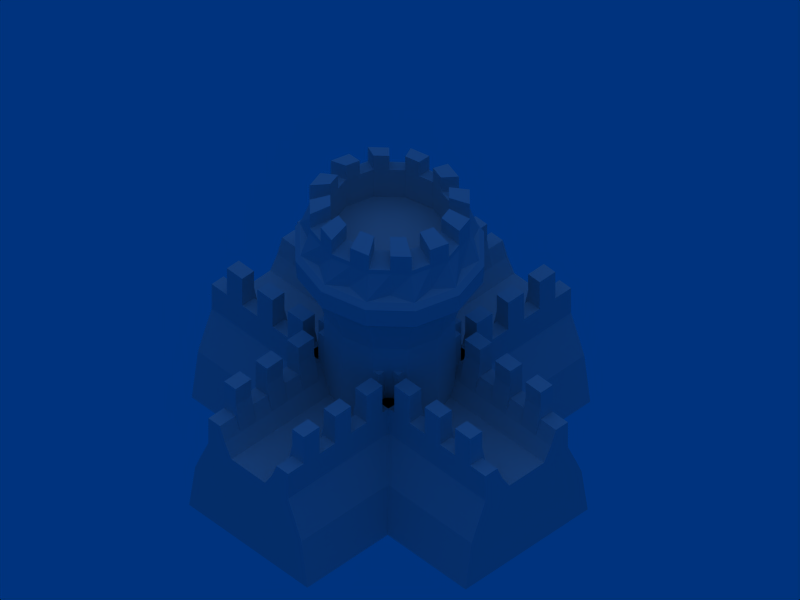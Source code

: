 # Source: castle-tower-wall-5-neutral-fortress.blend  (saved by Blender 2.44.0; exported with 4.5.12 LTS)
import bpy
from mathutils import Matrix  # noqa: F401  (used for matrix-valued properties, if any)

bpy.ops.wm.read_factory_settings(use_empty=True)
scene = bpy.context.scene
scene.name = 'Scene'

# ---- collections
col_collection_1 = bpy.data.collections.new('Collection 1'); scene.collection.children.link(col_collection_1)

# ---- materials (node trees are filled in below, after node groups)
mat_null = bpy.data.materials.new('(null)')
mat_null.alpha_threshold = 0.0
mat_null.roughness = 0.5
mat_null.line_color = (0.0, 0.0, 0.0, 1.0)

# ---- material node trees

# ---- world
world_world = bpy.data.worlds.new('World'); scene.world = world_world
world_world.color = (0.0, 0.2006, 0.4935)
world_world.use_sun_shadow = False
world_world.sun_shadow_jitter_overblur = 0.0
world_world.cycles.sampling_method = 'MANUAL'
world_world.cycles.sample_map_resolution = 256

# ---- cameras
cam_camera = bpy.data.cameras.new('Camera')
cam_camera.type = 'ORTHO'
cam_camera.passepartout_alpha = 0.2
cam_camera.clip_end = 100.0
cam_camera.lens = 35.0
cam_camera.ortho_scale = 7.314
cam_camera.show_passepartout = False
cam_camera.show_safe_areas = True
cam_camera.dof.focus_distance = 0.0
cam_camera.dof.aperture_fstop = 128.0

# ---- lights
light_lamp = bpy.data.lights.new('Lamp', 'SUN')
light_lamp.color = (0.3244, 0.324, 0.342)
light_lamp.transmission_factor = 0.0
light_lamp.angle = 1.571
light_lamp.energy = 1.0
light_lamp.shadow_buffer_clip_start = 0.5
light_lamp.shadow_soft_size = 1.0
light_lamp.shadow_cascade_max_distance = 1000.0
light_lamp.cycles.use_multiple_importance_sampling = False

# ---- meshes
me_plane_005 = bpy.data.meshes.new('Plane.005')
me_plane_005.from_pydata([(1.0, -0.4763, 1.377), (1.0, -0.7057, 5.96e-08), (1.8, -0.7057, 0.0), (1.0, -0.5735, 0.6886), (1.0, -0.0001761, 1.192e-07), (1.4, -0.4763, 1.377), (1.8, -0.0001761, 0.0), (1.8, -0.5735, 0.6886), (1.4, -0.7057, 5.96e-08), (1.0, -0.0001761, 0.6886), (1.8, -0.0001761, 0.6886), (1.4, -0.0001761, 5.96e-08), (1.4, -0.5735, 0.6886), (1.0, -0.3391, 1.377), (1.0, -0.4763, 0.9398), (1.0, -0.6344, 0.5221), (1.0, -0.3391, 1.192e-07), (1.2, -0.4763, 1.377), (1.6, -0.4763, 1.377), (1.8, -0.3391, 0.0), (1.8, -0.6344, 0.5221), (1.8, -0.4763, 0.9398), (1.2, -0.7057, 5.96e-08), (1.6, -0.7057, 0.0), (1.0, -0.0001395, 0.9384), (1.0, -0.0001761, 0.3443), (1.0, -0.3391, 0.6886), (1.4, -0.3391, 1.377), (1.8, -0.0001761, 0.3443), (1.801, 8.673e-09, 0.9371), (1.8, -0.3391, 0.6886), (1.2, -0.0001761, 5.96e-08), (1.6, -0.0001761, 0.0), (1.4, -0.3391, 5.96e-08), (1.4, -0.4763, 0.9398), (1.2, -0.5735, 0.6886), (1.4, -0.6344, 0.5221), (1.6, -0.5735, 0.6886), (1.0, -0.2819, 1.087), (1.0, -0.3391, 0.3443), (1.6, -0.3391, 1.377), (1.2, -0.3391, 1.377), (1.8, -0.3391, 0.3443), (1.8, -0.2819, 1.087), (1.2, -0.3391, 5.96e-08), (1.6, -0.3391, 0.0), (1.2, -0.4763, 0.9398), (1.2, -0.6344, 0.5221), (1.6, -0.4763, 0.9398), (1.6, -0.6344, 0.5221), (1.2, -0.2819, 1.087), (1.6, -0.2819, 1.087), (1.4, -0.2819, 1.087), (1.2, -0.3391, 1.244), (1.4, -0.3391, 1.244), (1.2, -0.4763, 1.244), (1.4, -0.4763, 1.244), (1.6, -0.3391, 1.247), (1.6, -0.4763, 1.247), (1.8, -0.3391, 1.247), (1.8, -0.4763, 1.247), (1.2, -0.3391, 1.577), (1.6, -0.3391, 1.577), (1.4, -0.3391, 1.577), (1.6, -0.4763, 1.577), (1.2, -0.4763, 1.577), (1.0, -0.3391, 1.577), (1.4, -0.4763, 1.577), (1.0, -0.4763, 1.577), (1.4, -0.0001395, 0.9384), (1.6, -0.0001395, 0.9384), (1.2, -0.0001395, 0.9384), (1.0, -0.1991, 0.9384), (1.801, -0.2009, 0.9377), (1.3, -0.2819, 1.087), (1.5, -0.2819, 1.087), (1.7, -0.2819, 1.087), (1.1, -0.2819, 1.087), (1.5, -0.0001395, 0.9384), (1.3, -0.0001395, 0.9384), (1.701, 8.673e-09, 0.9377), (1.1, -0.0001395, 0.9384), (1.2, -0.1991, 0.9384), (1.4, -0.1991, 0.9384), (1.6, -0.1991, 0.9384), (1.7, -0.2, 0.938), (1.5, -0.1991, 0.9384), (1.3, -0.1991, 0.9384), (1.1, -0.1991, 0.9384), (1.0, 0.4763, 1.377), (1.0, 0.7057, 5.96e-08), (1.8, 0.7057, 0.0), (1.0, 0.5735, 0.6886), (1.4, 0.4763, 1.377), (1.8, 0.5735, 0.6886), (1.4, 0.7057, 5.96e-08), (1.4, 0.5735, 0.6886), (1.0, 0.3391, 1.377), (1.0, 0.4763, 0.9398), (1.0, 0.6344, 0.5221), (1.0, 0.3391, 1.192e-07), (1.2, 0.4763, 1.377), (1.6, 0.4763, 1.377), (1.8, 0.3391, 0.0), (1.8, 0.6344, 0.5221), (1.8, 0.4763, 0.9398), (1.2, 0.7057, 5.96e-08), (1.6, 0.7057, 0.0), (1.0, 0.3391, 0.6886), (1.4, 0.3391, 1.377), (1.8, 0.3391, 0.6886), (1.4, 0.3391, 5.96e-08), (1.4, 0.4763, 0.9398), (1.2, 0.5735, 0.6886), (1.4, 0.6344, 0.5221), (1.6, 0.5735, 0.6886), (1.0, 0.2819, 1.087), (1.0, 0.3391, 0.3443), (1.6, 0.3391, 1.377), (1.2, 0.3391, 1.377), (1.8, 0.3391, 0.3443), (1.8, 0.2819, 1.087), (1.2, 0.3391, 5.96e-08), (1.6, 0.3391, 0.0), (1.2, 0.4763, 0.9398), (1.2, 0.6344, 0.5221), (1.6, 0.4763, 0.9398), (1.6, 0.6344, 0.5221), (1.2, 0.2819, 1.087), (1.6, 0.2819, 1.087), (1.4, 0.2819, 1.087), (1.2, 0.3391, 1.244), (1.4, 0.3391, 1.244), (1.2, 0.4763, 1.244), (1.4, 0.4763, 1.244), (1.6, 0.3391, 1.247), (1.6, 0.4763, 1.247), (1.8, 0.3391, 1.247), (1.8, 0.4763, 1.247), (1.2, 0.3391, 1.577), (1.6, 0.3391, 1.577), (1.4, 0.3391, 1.577), (1.6, 0.4763, 1.577), (1.2, 0.4763, 1.577), (1.0, 0.3391, 1.577), (1.4, 0.4763, 1.577), (1.0, 0.4763, 1.577), (1.0, 0.1991, 0.9384), (1.801, 0.2009, 0.9377), (1.3, 0.2819, 1.087), (1.5, 0.2819, 1.087), (1.7, 0.2819, 1.087), (1.1, 0.2819, 1.087), (1.2, 0.1991, 0.9384), (1.4, 0.1991, 0.9384), (1.6, 0.1991, 0.9384), (1.7, 0.2, 0.938), (1.5, 0.1991, 0.9384), (1.3, 0.1991, 0.9384), (1.1, 0.1991, 0.9384)], [], [(0, 14, 38, 13), (26, 38, 14, 3), (25, 9, 26, 39), (4, 25, 39, 16), (39, 26, 3, 15), (16, 39, 15, 1), (28, 6, 19, 42), (10, 28, 42, 30), (42, 19, 2, 20), (30, 42, 20, 7), (43, 30, 7, 21), (31, 4, 16, 44), (11, 31, 44, 33), (44, 16, 1, 22), (33, 44, 22, 8), (32, 11, 33, 45), (6, 32, 45, 19), (45, 33, 8, 23), (19, 45, 23, 2), (14, 0, 17, 46), (3, 14, 46, 35), (35, 46, 34, 12), (15, 3, 35, 47), (1, 15, 47, 22), (47, 35, 12, 36), (22, 47, 36, 8), (34, 5, 18, 48), (12, 34, 48, 37), (37, 48, 21, 7), (36, 12, 37, 49), (8, 36, 49, 23), (49, 37, 7, 20), (23, 49, 20, 2), (52, 27, 54), (41, 50, 53), (46, 17, 55), (17, 41, 53, 55), (5, 34, 56), (27, 5, 56, 54), (53, 54, 56, 55), (46, 55, 56, 34), (40, 51, 57), (48, 18, 58), (18, 40, 57, 58), (57, 59, 60, 58), (59, 43, 21, 60), (48, 58, 60, 21), (41, 17, 65, 61), (13, 41, 61, 66), (40, 18, 64, 62), (27, 40, 62, 63), (5, 27, 63, 67), (18, 5, 67, 64), (17, 0, 68, 65), (0, 13, 66, 68), (63, 62, 64, 67), (66, 61, 65, 68), (72, 26, 9), (24, 72, 9), (72, 38, 26), (73, 10, 30), (43, 73, 30), (73, 29, 10), (77, 41, 13), (38, 77, 13), (77, 50, 41), (75, 40, 27), (52, 75, 27), (75, 51, 40), (74, 54, 53), (50, 74, 53), (74, 52, 54), (76, 59, 57), (51, 76, 57), (76, 43, 59), (80, 29, 73, 85), (70, 80, 85, 84), (85, 73, 43, 76), (84, 85, 76, 51), (78, 70, 84, 86), (69, 78, 86, 83), (86, 84, 51, 75), (83, 86, 75, 52), (79, 69, 83, 87), (71, 79, 87, 82), (87, 83, 52, 74), (82, 87, 74, 50), (81, 71, 82, 88), (24, 81, 88, 72), (88, 82, 50, 77), (72, 88, 77, 38), (89, 98, 116, 97), (108, 116, 98, 92), (25, 9, 108, 117), (4, 25, 117, 100), (117, 108, 92, 99), (100, 117, 99, 90), (28, 6, 103, 120), (10, 28, 120, 110), (120, 103, 91, 104), (110, 120, 104, 94), (121, 110, 94, 105), (31, 4, 100, 122), (11, 31, 122, 111), (122, 100, 90, 106), (111, 122, 106, 95), (32, 11, 111, 123), (6, 32, 123, 103), (123, 111, 95, 107), (103, 123, 107, 91), (98, 89, 101, 124), (92, 98, 124, 113), (113, 124, 112, 96), (99, 92, 113, 125), (90, 99, 125, 106), (125, 113, 96, 114), (106, 125, 114, 95), (112, 93, 102, 126), (96, 112, 126, 115), (115, 126, 105, 94), (114, 96, 115, 127), (95, 114, 127, 107), (127, 115, 94, 104), (107, 127, 104, 91), (130, 109, 132), (119, 128, 131), (124, 101, 133), (101, 119, 131, 133), (93, 112, 134), (109, 93, 134, 132), (131, 132, 134, 133), (124, 133, 134, 112), (118, 129, 135), (126, 102, 136), (102, 118, 135, 136), (135, 137, 138, 136), (137, 121, 105, 138), (126, 136, 138, 105), (119, 101, 143, 139), (97, 119, 139, 144), (118, 102, 142, 140), (109, 118, 140, 141), (93, 109, 141, 145), (102, 93, 145, 142), (101, 89, 146, 143), (89, 97, 144, 146), (141, 140, 142, 145), (144, 139, 143, 146), (147, 108, 9), (24, 147, 9), (147, 116, 108), (148, 10, 110), (121, 148, 110), (148, 29, 10), (152, 119, 97), (116, 152, 97), (152, 128, 119), (150, 118, 109), (130, 150, 109), (150, 129, 118), (149, 132, 131), (128, 149, 131), (149, 130, 132), (151, 137, 135), (129, 151, 135), (151, 121, 137), (80, 29, 148, 156), (70, 80, 156, 155), (156, 148, 121, 151), (155, 156, 151, 129), (78, 70, 155, 157), (69, 78, 157, 154), (157, 155, 129, 150), (154, 157, 150, 130), (79, 69, 154, 158), (71, 79, 158, 153), (158, 154, 130, 149), (153, 158, 149, 128), (81, 71, 153, 159), (24, 81, 159, 147), (159, 153, 128, 152), (147, 159, 152, 116)])
me_plane_005.use_remesh_preserve_volume = False
me_plane_005.use_remesh_preserve_attributes = False
me_plane_005.use_mirror_vertex_groups = False
me_plane_005.update()
me_plane_004 = bpy.data.meshes.new('Plane.004')
me_plane_004.from_pydata([(1.0, -0.4763, 1.377), (1.0, -0.7057, 5.96e-08), (1.8, -0.7057, 0.0), (1.0, -0.5735, 0.6886), (1.0, -0.000176, 1.192e-07), (1.4, -0.4763, 1.377), (1.8, -0.000176, 0.0), (1.8, -0.5735, 0.6886), (1.4, -0.7057, 5.96e-08), (1.0, -0.0001761, 0.6886), (1.8, -0.0001761, 0.6886), (1.4, -0.000176, 5.96e-08), (1.4, -0.5735, 0.6886), (1.0, -0.3391, 1.377), (1.0, -0.4763, 0.9398), (1.0, -0.6344, 0.5221), (1.0, -0.3391, 1.192e-07), (1.2, -0.4763, 1.377), (1.6, -0.4763, 1.377), (1.8, -0.3391, 0.0), (1.8, -0.6344, 0.5221), (1.8, -0.4763, 0.9398), (1.2, -0.7057, 5.96e-08), (1.6, -0.7057, 0.0), (1.0, -0.0001394, 0.9384), (1.0, -0.000176, 0.3443), (1.0, -0.3391, 0.6886), (1.4, -0.3391, 1.377), (1.8, -0.000176, 0.3443), (1.801, 6.358e-08, 0.9371), (1.8, -0.3391, 0.6886), (1.2, -0.000176, 5.96e-08), (1.6, -0.000176, 0.0), (1.4, -0.3391, 5.96e-08), (1.4, -0.4763, 0.9398), (1.2, -0.5735, 0.6886), (1.4, -0.6344, 0.5221), (1.6, -0.5735, 0.6886), (1.0, -0.2819, 1.087), (1.0, -0.3391, 0.3443), (1.6, -0.3391, 1.377), (1.2, -0.3391, 1.377), (1.8, -0.3391, 0.3443), (1.8, -0.2819, 1.087), (1.2, -0.3391, 5.96e-08), (1.6, -0.3391, 0.0), (1.2, -0.4763, 0.9398), (1.2, -0.6344, 0.5221), (1.6, -0.4763, 0.9398), (1.6, -0.6344, 0.5221), (1.2, -0.2819, 1.087), (1.6, -0.2819, 1.087), (1.4, -0.2819, 1.087), (1.2, -0.3391, 1.244), (1.4, -0.3391, 1.244), (1.2, -0.4763, 1.244), (1.4, -0.4763, 1.244), (1.6, -0.3391, 1.247), (1.6, -0.4763, 1.247), (1.8, -0.3391, 1.247), (1.8, -0.4763, 1.247), (1.2, -0.3391, 1.577), (1.6, -0.3391, 1.577), (1.4, -0.3391, 1.577), (1.6, -0.4763, 1.577), (1.2, -0.4763, 1.577), (1.0, -0.3391, 1.577), (1.4, -0.4763, 1.577), (1.0, -0.4763, 1.577), (1.4, -0.0001394, 0.9384), (1.6, -0.0001394, 0.9384), (1.2, -0.0001394, 0.9384), (1.0, -0.1991, 0.9384), (1.801, -0.2009, 0.9377), (1.3, -0.2819, 1.087), (1.5, -0.2819, 1.087), (1.7, -0.2819, 1.087), (1.1, -0.2819, 1.087), (1.5, -0.0001394, 0.9384), (1.3, -0.0001394, 0.9384), (1.701, 6.358e-08, 0.9377), (1.1, -0.0001394, 0.9384), (1.2, -0.1991, 0.9384), (1.4, -0.1991, 0.9384), (1.6, -0.1991, 0.9384), (1.7, -0.2, 0.938), (1.5, -0.1991, 0.9384), (1.3, -0.1991, 0.9384), (1.1, -0.1991, 0.9384), (1.0, 0.4763, 1.377), (1.0, 0.7057, 5.96e-08), (1.8, 0.7057, 0.0), (1.0, 0.5735, 0.6886), (1.4, 0.4763, 1.377), (1.8, 0.5735, 0.6886), (1.4, 0.7057, 5.96e-08), (1.4, 0.5735, 0.6886), (1.0, 0.3391, 1.377), (1.0, 0.4763, 0.9398), (1.0, 0.6344, 0.5221), (1.0, 0.3391, 1.192e-07), (1.2, 0.4763, 1.377), (1.6, 0.4763, 1.377), (1.8, 0.3391, 0.0), (1.8, 0.6344, 0.5221), (1.8, 0.4763, 0.9398), (1.2, 0.7057, 5.96e-08), (1.6, 0.7057, 0.0), (1.0, 0.3391, 0.6886), (1.4, 0.3391, 1.377), (1.8, 0.3391, 0.6886), (1.4, 0.3391, 5.96e-08), (1.4, 0.4763, 0.9398), (1.2, 0.5735, 0.6886), (1.4, 0.6344, 0.5221), (1.6, 0.5735, 0.6886), (1.0, 0.2819, 1.087), (1.0, 0.3391, 0.3443), (1.6, 0.3391, 1.377), (1.2, 0.3391, 1.377), (1.8, 0.3391, 0.3443), (1.8, 0.2819, 1.087), (1.2, 0.3391, 5.96e-08), (1.6, 0.3391, 0.0), (1.2, 0.4763, 0.9398), (1.2, 0.6344, 0.5221), (1.6, 0.4763, 0.9398), (1.6, 0.6344, 0.5221), (1.2, 0.2819, 1.087), (1.6, 0.2819, 1.087), (1.4, 0.2819, 1.087), (1.2, 0.3391, 1.244), (1.4, 0.3391, 1.244), (1.2, 0.4763, 1.244), (1.4, 0.4763, 1.244), (1.6, 0.3391, 1.247), (1.6, 0.4763, 1.247), (1.8, 0.3391, 1.247), (1.8, 0.4763, 1.247), (1.2, 0.3391, 1.577), (1.6, 0.3391, 1.577), (1.4, 0.3391, 1.577), (1.6, 0.4763, 1.577), (1.2, 0.4763, 1.577), (1.0, 0.3391, 1.577), (1.4, 0.4763, 1.577), (1.0, 0.4763, 1.577), (1.0, 0.1991, 0.9384), (1.801, 0.2009, 0.9377), (1.3, 0.2819, 1.087), (1.5, 0.2819, 1.087), (1.7, 0.2819, 1.087), (1.1, 0.2819, 1.087), (1.2, 0.1991, 0.9384), (1.4, 0.1991, 0.9384), (1.6, 0.1991, 0.9384), (1.7, 0.2, 0.938), (1.5, 0.1991, 0.9384), (1.3, 0.1991, 0.9384), (1.1, 0.1991, 0.9384)], [], [(0, 14, 38, 13), (26, 38, 14, 3), (25, 9, 26, 39), (4, 25, 39, 16), (39, 26, 3, 15), (16, 39, 15, 1), (28, 6, 19, 42), (10, 28, 42, 30), (42, 19, 2, 20), (30, 42, 20, 7), (43, 30, 7, 21), (31, 4, 16, 44), (11, 31, 44, 33), (44, 16, 1, 22), (33, 44, 22, 8), (32, 11, 33, 45), (6, 32, 45, 19), (45, 33, 8, 23), (19, 45, 23, 2), (14, 0, 17, 46), (3, 14, 46, 35), (35, 46, 34, 12), (15, 3, 35, 47), (1, 15, 47, 22), (47, 35, 12, 36), (22, 47, 36, 8), (34, 5, 18, 48), (12, 34, 48, 37), (37, 48, 21, 7), (36, 12, 37, 49), (8, 36, 49, 23), (49, 37, 7, 20), (23, 49, 20, 2), (52, 27, 54), (41, 50, 53), (46, 17, 55), (17, 41, 53, 55), (5, 34, 56), (27, 5, 56, 54), (53, 54, 56, 55), (46, 55, 56, 34), (40, 51, 57), (48, 18, 58), (18, 40, 57, 58), (57, 59, 60, 58), (59, 43, 21, 60), (48, 58, 60, 21), (41, 17, 65, 61), (13, 41, 61, 66), (40, 18, 64, 62), (27, 40, 62, 63), (5, 27, 63, 67), (18, 5, 67, 64), (17, 0, 68, 65), (0, 13, 66, 68), (63, 62, 64, 67), (66, 61, 65, 68), (72, 26, 9), (24, 72, 9), (72, 38, 26), (73, 10, 30), (43, 73, 30), (73, 29, 10), (77, 41, 13), (38, 77, 13), (77, 50, 41), (75, 40, 27), (52, 75, 27), (75, 51, 40), (74, 54, 53), (50, 74, 53), (74, 52, 54), (76, 59, 57), (51, 76, 57), (76, 43, 59), (80, 29, 73, 85), (70, 80, 85, 84), (85, 73, 43, 76), (84, 85, 76, 51), (78, 70, 84, 86), (69, 78, 86, 83), (86, 84, 51, 75), (83, 86, 75, 52), (79, 69, 83, 87), (71, 79, 87, 82), (87, 83, 52, 74), (82, 87, 74, 50), (81, 71, 82, 88), (24, 81, 88, 72), (88, 82, 50, 77), (72, 88, 77, 38), (89, 98, 116, 97), (108, 116, 98, 92), (25, 9, 108, 117), (4, 25, 117, 100), (117, 108, 92, 99), (100, 117, 99, 90), (28, 6, 103, 120), (10, 28, 120, 110), (120, 103, 91, 104), (110, 120, 104, 94), (121, 110, 94, 105), (31, 4, 100, 122), (11, 31, 122, 111), (122, 100, 90, 106), (111, 122, 106, 95), (32, 11, 111, 123), (6, 32, 123, 103), (123, 111, 95, 107), (103, 123, 107, 91), (98, 89, 101, 124), (92, 98, 124, 113), (113, 124, 112, 96), (99, 92, 113, 125), (90, 99, 125, 106), (125, 113, 96, 114), (106, 125, 114, 95), (112, 93, 102, 126), (96, 112, 126, 115), (115, 126, 105, 94), (114, 96, 115, 127), (95, 114, 127, 107), (127, 115, 94, 104), (107, 127, 104, 91), (130, 109, 132), (119, 128, 131), (124, 101, 133), (101, 119, 131, 133), (93, 112, 134), (109, 93, 134, 132), (131, 132, 134, 133), (124, 133, 134, 112), (118, 129, 135), (126, 102, 136), (102, 118, 135, 136), (135, 137, 138, 136), (137, 121, 105, 138), (126, 136, 138, 105), (119, 101, 143, 139), (97, 119, 139, 144), (118, 102, 142, 140), (109, 118, 140, 141), (93, 109, 141, 145), (102, 93, 145, 142), (101, 89, 146, 143), (89, 97, 144, 146), (141, 140, 142, 145), (144, 139, 143, 146), (147, 108, 9), (24, 147, 9), (147, 116, 108), (148, 10, 110), (121, 148, 110), (148, 29, 10), (152, 119, 97), (116, 152, 97), (152, 128, 119), (150, 118, 109), (130, 150, 109), (150, 129, 118), (149, 132, 131), (128, 149, 131), (149, 130, 132), (151, 137, 135), (129, 151, 135), (151, 121, 137), (80, 29, 148, 156), (70, 80, 156, 155), (156, 148, 121, 151), (155, 156, 151, 129), (78, 70, 155, 157), (69, 78, 157, 154), (157, 155, 129, 150), (154, 157, 150, 130), (79, 69, 154, 158), (71, 79, 158, 153), (158, 154, 130, 149), (153, 158, 149, 128), (81, 71, 153, 159), (24, 81, 159, 147), (159, 153, 128, 152), (147, 159, 152, 116)])
me_plane_004.use_remesh_preserve_volume = False
me_plane_004.use_remesh_preserve_attributes = False
me_plane_004.use_mirror_vertex_groups = False
me_plane_004.update()
me_plane_003 = bpy.data.meshes.new('Plane.003')
me_plane_003.from_pydata([(1.0, -0.4763, 1.377), (1.0, -0.7057, 5.96e-08), (1.8, -0.7057, 0.0), (1.0, -0.5735, 0.6886), (1.0, -0.0001761, 1.192e-07), (1.4, -0.4763, 1.377), (1.8, -0.0001761, 0.0), (1.8, -0.5735, 0.6886), (1.4, -0.7057, 5.96e-08), (1.0, -0.0001761, 0.6886), (1.8, -0.0001761, 0.6886), (1.4, -0.0001761, 5.96e-08), (1.4, -0.5735, 0.6886), (1.0, -0.3391, 1.377), (1.0, -0.4763, 0.9398), (1.0, -0.6344, 0.5221), (1.0, -0.3391, 1.192e-07), (1.2, -0.4763, 1.377), (1.6, -0.4763, 1.377), (1.8, -0.3391, 0.0), (1.8, -0.6344, 0.5221), (1.8, -0.4763, 0.9398), (1.2, -0.7057, 5.96e-08), (1.6, -0.7057, 0.0), (1.0, -0.0001395, 0.9384), (1.0, -0.0001761, 0.3443), (1.0, -0.3391, 0.6886), (1.4, -0.3391, 1.377), (1.8, -0.0001761, 0.3443), (1.801, 3.179e-08, 0.9371), (1.8, -0.3391, 0.6886), (1.2, -0.0001761, 5.96e-08), (1.6, -0.0001761, 0.0), (1.4, -0.3391, 5.96e-08), (1.4, -0.4763, 0.9398), (1.2, -0.5735, 0.6886), (1.4, -0.6344, 0.5221), (1.6, -0.5735, 0.6886), (1.0, -0.2819, 1.087), (1.0, -0.3391, 0.3443), (1.6, -0.3391, 1.377), (1.2, -0.3391, 1.377), (1.8, -0.3391, 0.3443), (1.8, -0.2819, 1.087), (1.2, -0.3391, 5.96e-08), (1.6, -0.3391, 0.0), (1.2, -0.4763, 0.9398), (1.2, -0.6344, 0.5221), (1.6, -0.4763, 0.9398), (1.6, -0.6344, 0.5221), (1.2, -0.2819, 1.087), (1.6, -0.2819, 1.087), (1.4, -0.2819, 1.087), (1.2, -0.3391, 1.244), (1.4, -0.3391, 1.244), (1.2, -0.4763, 1.244), (1.4, -0.4763, 1.244), (1.6, -0.3391, 1.247), (1.6, -0.4763, 1.247), (1.8, -0.3391, 1.247), (1.8, -0.4763, 1.247), (1.2, -0.3391, 1.577), (1.6, -0.3391, 1.577), (1.4, -0.3391, 1.577), (1.6, -0.4763, 1.577), (1.2, -0.4763, 1.577), (1.0, -0.3391, 1.577), (1.4, -0.4763, 1.577), (1.0, -0.4763, 1.577), (1.4, -0.0001395, 0.9384), (1.6, -0.0001395, 0.9384), (1.2, -0.0001395, 0.9384), (1.0, -0.1991, 0.9384), (1.801, -0.2009, 0.9377), (1.3, -0.2819, 1.087), (1.5, -0.2819, 1.087), (1.7, -0.2819, 1.087), (1.1, -0.2819, 1.087), (1.5, -0.0001395, 0.9384), (1.3, -0.0001395, 0.9384), (1.701, 3.179e-08, 0.9377), (1.1, -0.0001395, 0.9384), (1.2, -0.1991, 0.9384), (1.4, -0.1991, 0.9384), (1.6, -0.1991, 0.9384), (1.7, -0.2, 0.938), (1.5, -0.1991, 0.9384), (1.3, -0.1991, 0.9384), (1.1, -0.1991, 0.9384), (1.0, 0.4763, 1.377), (1.0, 0.7057, 5.96e-08), (1.8, 0.7057, 0.0), (1.0, 0.5735, 0.6886), (1.4, 0.4763, 1.377), (1.8, 0.5735, 0.6886), (1.4, 0.7057, 5.96e-08), (1.4, 0.5735, 0.6886), (1.0, 0.3391, 1.377), (1.0, 0.4763, 0.9398), (1.0, 0.6344, 0.5221), (1.0, 0.3391, 1.192e-07), (1.2, 0.4763, 1.377), (1.6, 0.4763, 1.377), (1.8, 0.3391, 0.0), (1.8, 0.6344, 0.5221), (1.8, 0.4763, 0.9398), (1.2, 0.7057, 5.96e-08), (1.6, 0.7057, 0.0), (1.0, 0.3391, 0.6886), (1.4, 0.3391, 1.377), (1.8, 0.3391, 0.6886), (1.4, 0.3391, 5.96e-08), (1.4, 0.4763, 0.9398), (1.2, 0.5735, 0.6886), (1.4, 0.6344, 0.5221), (1.6, 0.5735, 0.6886), (1.0, 0.2819, 1.087), (1.0, 0.3391, 0.3443), (1.6, 0.3391, 1.377), (1.2, 0.3391, 1.377), (1.8, 0.3391, 0.3443), (1.8, 0.2819, 1.087), (1.2, 0.3391, 5.96e-08), (1.6, 0.3391, 0.0), (1.2, 0.4763, 0.9398), (1.2, 0.6344, 0.5221), (1.6, 0.4763, 0.9398), (1.6, 0.6344, 0.5221), (1.2, 0.2819, 1.087), (1.6, 0.2819, 1.087), (1.4, 0.2819, 1.087), (1.2, 0.3391, 1.244), (1.4, 0.3391, 1.244), (1.2, 0.4763, 1.244), (1.4, 0.4763, 1.244), (1.6, 0.3391, 1.247), (1.6, 0.4763, 1.247), (1.8, 0.3391, 1.247), (1.8, 0.4763, 1.247), (1.2, 0.3391, 1.577), (1.6, 0.3391, 1.577), (1.4, 0.3391, 1.577), (1.6, 0.4763, 1.577), (1.2, 0.4763, 1.577), (1.0, 0.3391, 1.577), (1.4, 0.4763, 1.577), (1.0, 0.4763, 1.577), (1.0, 0.1991, 0.9384), (1.801, 0.2009, 0.9377), (1.3, 0.2819, 1.087), (1.5, 0.2819, 1.087), (1.7, 0.2819, 1.087), (1.1, 0.2819, 1.087), (1.2, 0.1991, 0.9384), (1.4, 0.1991, 0.9384), (1.6, 0.1991, 0.9384), (1.7, 0.2, 0.938), (1.5, 0.1991, 0.9384), (1.3, 0.1991, 0.9384), (1.1, 0.1991, 0.9384)], [], [(0, 14, 38, 13), (26, 38, 14, 3), (25, 9, 26, 39), (4, 25, 39, 16), (39, 26, 3, 15), (16, 39, 15, 1), (28, 6, 19, 42), (10, 28, 42, 30), (42, 19, 2, 20), (30, 42, 20, 7), (43, 30, 7, 21), (31, 4, 16, 44), (11, 31, 44, 33), (44, 16, 1, 22), (33, 44, 22, 8), (32, 11, 33, 45), (6, 32, 45, 19), (45, 33, 8, 23), (19, 45, 23, 2), (14, 0, 17, 46), (3, 14, 46, 35), (35, 46, 34, 12), (15, 3, 35, 47), (1, 15, 47, 22), (47, 35, 12, 36), (22, 47, 36, 8), (34, 5, 18, 48), (12, 34, 48, 37), (37, 48, 21, 7), (36, 12, 37, 49), (8, 36, 49, 23), (49, 37, 7, 20), (23, 49, 20, 2), (52, 27, 54), (41, 50, 53), (46, 17, 55), (17, 41, 53, 55), (5, 34, 56), (27, 5, 56, 54), (53, 54, 56, 55), (46, 55, 56, 34), (40, 51, 57), (48, 18, 58), (18, 40, 57, 58), (57, 59, 60, 58), (59, 43, 21, 60), (48, 58, 60, 21), (41, 17, 65, 61), (13, 41, 61, 66), (40, 18, 64, 62), (27, 40, 62, 63), (5, 27, 63, 67), (18, 5, 67, 64), (17, 0, 68, 65), (0, 13, 66, 68), (63, 62, 64, 67), (66, 61, 65, 68), (72, 26, 9), (24, 72, 9), (72, 38, 26), (73, 10, 30), (43, 73, 30), (73, 29, 10), (77, 41, 13), (38, 77, 13), (77, 50, 41), (75, 40, 27), (52, 75, 27), (75, 51, 40), (74, 54, 53), (50, 74, 53), (74, 52, 54), (76, 59, 57), (51, 76, 57), (76, 43, 59), (80, 29, 73, 85), (70, 80, 85, 84), (85, 73, 43, 76), (84, 85, 76, 51), (78, 70, 84, 86), (69, 78, 86, 83), (86, 84, 51, 75), (83, 86, 75, 52), (79, 69, 83, 87), (71, 79, 87, 82), (87, 83, 52, 74), (82, 87, 74, 50), (81, 71, 82, 88), (24, 81, 88, 72), (88, 82, 50, 77), (72, 88, 77, 38), (89, 98, 116, 97), (108, 116, 98, 92), (25, 9, 108, 117), (4, 25, 117, 100), (117, 108, 92, 99), (100, 117, 99, 90), (28, 6, 103, 120), (10, 28, 120, 110), (120, 103, 91, 104), (110, 120, 104, 94), (121, 110, 94, 105), (31, 4, 100, 122), (11, 31, 122, 111), (122, 100, 90, 106), (111, 122, 106, 95), (32, 11, 111, 123), (6, 32, 123, 103), (123, 111, 95, 107), (103, 123, 107, 91), (98, 89, 101, 124), (92, 98, 124, 113), (113, 124, 112, 96), (99, 92, 113, 125), (90, 99, 125, 106), (125, 113, 96, 114), (106, 125, 114, 95), (112, 93, 102, 126), (96, 112, 126, 115), (115, 126, 105, 94), (114, 96, 115, 127), (95, 114, 127, 107), (127, 115, 94, 104), (107, 127, 104, 91), (130, 109, 132), (119, 128, 131), (124, 101, 133), (101, 119, 131, 133), (93, 112, 134), (109, 93, 134, 132), (131, 132, 134, 133), (124, 133, 134, 112), (118, 129, 135), (126, 102, 136), (102, 118, 135, 136), (135, 137, 138, 136), (137, 121, 105, 138), (126, 136, 138, 105), (119, 101, 143, 139), (97, 119, 139, 144), (118, 102, 142, 140), (109, 118, 140, 141), (93, 109, 141, 145), (102, 93, 145, 142), (101, 89, 146, 143), (89, 97, 144, 146), (141, 140, 142, 145), (144, 139, 143, 146), (147, 108, 9), (24, 147, 9), (147, 116, 108), (148, 10, 110), (121, 148, 110), (148, 29, 10), (152, 119, 97), (116, 152, 97), (152, 128, 119), (150, 118, 109), (130, 150, 109), (150, 129, 118), (149, 132, 131), (128, 149, 131), (149, 130, 132), (151, 137, 135), (129, 151, 135), (151, 121, 137), (80, 29, 148, 156), (70, 80, 156, 155), (156, 148, 121, 151), (155, 156, 151, 129), (78, 70, 155, 157), (69, 78, 157, 154), (157, 155, 129, 150), (154, 157, 150, 130), (79, 69, 154, 158), (71, 79, 158, 153), (158, 154, 130, 149), (153, 158, 149, 128), (81, 71, 153, 159), (24, 81, 159, 147), (159, 153, 128, 152), (147, 159, 152, 116)])
me_plane_003.use_remesh_preserve_volume = False
me_plane_003.use_remesh_preserve_attributes = False
me_plane_003.use_mirror_vertex_groups = False
me_plane_003.update()
me_plane_001 = bpy.data.meshes.new('Plane.001')
me_plane_001.from_pydata([(0.2, -0.4763, 1.377), (0.2, -0.7057, 5.96e-08), (1.0, -0.7057, 0.0), (0.2, -0.5735, 0.6886), (0.2, -0.0001761, 1.192e-07), (0.6, -0.4763, 1.377), (1.0, -0.0001761, 0.0), (1.0, -0.5735, 0.6886), (0.6, -0.7057, 5.96e-08), (0.2, -0.0001761, 0.6886), (1.0, -0.0001761, 0.6886), (0.6, -0.0001761, 5.96e-08), (0.6, -0.5735, 0.6886), (0.2, -0.3391, 1.377), (0.2, -0.4763, 0.9398), (0.2, -0.6344, 0.5221), (0.2, -0.3391, 1.192e-07), (0.4, -0.4763, 1.377), (0.8, -0.4763, 1.377), (1.0, -0.3391, 0.0), (1.0, -0.6344, 0.5221), (1.0, -0.4763, 0.9398), (0.4, -0.7057, 5.96e-08), (0.8, -0.7057, 0.0), (0.2, -0.0001395, 0.9384), (0.2, -0.0001761, 0.3443), (0.2, -0.3391, 0.6886), (0.6, -0.3391, 1.377), (1.0, -0.0001761, 0.3443), (1.001, 0.0, 0.9371), (1.0, -0.3391, 0.6886), (0.4, -0.0001761, 5.96e-08), (0.8, -0.0001761, 0.0), (0.6, -0.3391, 5.96e-08), (0.6, -0.4763, 0.9398), (0.4, -0.5735, 0.6886), (0.6, -0.6344, 0.5221), (0.8, -0.5735, 0.6886), (0.2, -0.2819, 1.087), (0.2, -0.3391, 0.3443), (0.8, -0.3391, 1.377), (0.4, -0.3391, 1.377), (1.0, -0.3391, 0.3443), (1.0, -0.2819, 1.087), (0.4, -0.3391, 5.96e-08), (0.8, -0.3391, 0.0), (0.4, -0.4763, 0.9398), (0.4, -0.6344, 0.5221), (0.8, -0.4763, 0.9398), (0.8, -0.6344, 0.5221), (0.4, -0.2819, 1.087), (0.8, -0.2819, 1.087), (0.6, -0.2819, 1.087), (0.4, -0.3391, 1.244), (0.6, -0.3391, 1.244), (0.4, -0.4763, 1.244), (0.6, -0.4763, 1.244), (0.8, -0.3391, 1.247), (0.8, -0.4763, 1.247), (1.0, -0.3391, 1.247), (1.0, -0.4763, 1.247), (0.4, -0.3391, 1.577), (0.8, -0.3391, 1.577), (0.6, -0.3391, 1.577), (0.8, -0.4763, 1.577), (0.4, -0.4763, 1.577), (0.2, -0.3391, 1.577), (0.6, -0.4763, 1.577), (0.2, -0.4763, 1.577), (0.6, -0.0001395, 0.9384), (0.8, -0.0001395, 0.9384), (0.4, -0.0001395, 0.9384), (0.2, -0.1991, 0.9384), (1.001, -0.2009, 0.9377), (0.5, -0.2819, 1.087), (0.7, -0.2819, 1.087), (0.9, -0.2819, 1.087), (0.3, -0.2819, 1.087), (0.7, -0.0001395, 0.9384), (0.5, -0.0001395, 0.9384), (0.9007, 0.0, 0.9377), (0.3, -0.0001395, 0.9384), (0.4, -0.1991, 0.9384), (0.6, -0.1991, 0.9384), (0.8, -0.1991, 0.9384), (0.9004, -0.2, 0.938), (0.7, -0.1991, 0.9384), (0.5, -0.1991, 0.9384), (0.3, -0.1991, 0.9384), (0.2, 0.4763, 1.377), (0.2, 0.7057, 5.96e-08), (1.0, 0.7057, 0.0), (0.2, 0.5735, 0.6886), (0.6, 0.4763, 1.377), (1.0, 0.5735, 0.6886), (0.6, 0.7057, 5.96e-08), (0.6, 0.5735, 0.6886), (0.2, 0.3391, 1.377), (0.2, 0.4763, 0.9398), (0.2, 0.6344, 0.5221), (0.2, 0.3391, 1.192e-07), (0.4, 0.4763, 1.377), (0.8, 0.4763, 1.377), (1.0, 0.3391, 0.0), (1.0, 0.6344, 0.5221), (1.0, 0.4763, 0.9398), (0.4, 0.7057, 5.96e-08), (0.8, 0.7057, 0.0), (0.2, 0.3391, 0.6886), (0.6, 0.3391, 1.377), (1.0, 0.3391, 0.6886), (0.6, 0.3391, 5.96e-08), (0.6, 0.4763, 0.9398), (0.4, 0.5735, 0.6886), (0.6, 0.6344, 0.5221), (0.8, 0.5735, 0.6886), (0.2, 0.2819, 1.087), (0.2, 0.3391, 0.3443), (0.8, 0.3391, 1.377), (0.4, 0.3391, 1.377), (1.0, 0.3391, 0.3443), (1.0, 0.2819, 1.087), (0.4, 0.3391, 5.96e-08), (0.8, 0.3391, 0.0), (0.4, 0.4763, 0.9398), (0.4, 0.6344, 0.5221), (0.8, 0.4763, 0.9398), (0.8, 0.6344, 0.5221), (0.4, 0.2819, 1.087), (0.8, 0.2819, 1.087), (0.6, 0.2819, 1.087), (0.4, 0.3391, 1.244), (0.6, 0.3391, 1.244), (0.4, 0.4763, 1.244), (0.6, 0.4763, 1.244), (0.8, 0.3391, 1.247), (0.8, 0.4763, 1.247), (1.0, 0.3391, 1.247), (1.0, 0.4763, 1.247), (0.4, 0.3391, 1.577), (0.8, 0.3391, 1.577), (0.6, 0.3391, 1.577), (0.8, 0.4763, 1.577), (0.4, 0.4763, 1.577), (0.2, 0.3391, 1.577), (0.6, 0.4763, 1.577), (0.2, 0.4763, 1.577), (0.2, 0.1991, 0.9384), (1.001, 0.2009, 0.9377), (0.5, 0.2819, 1.087), (0.7, 0.2819, 1.087), (0.9, 0.2819, 1.087), (0.3, 0.2819, 1.087), (0.4, 0.1991, 0.9384), (0.6, 0.1991, 0.9384), (0.8, 0.1991, 0.9384), (0.9004, 0.2, 0.938), (0.7, 0.1991, 0.9384), (0.5, 0.1991, 0.9384), (0.3, 0.1991, 0.9384)], [], [(0, 14, 38, 13), (26, 38, 14, 3), (25, 9, 26, 39), (4, 25, 39, 16), (39, 26, 3, 15), (16, 39, 15, 1), (28, 6, 19, 42), (10, 28, 42, 30), (42, 19, 2, 20), (30, 42, 20, 7), (43, 30, 7, 21), (31, 4, 16, 44), (11, 31, 44, 33), (44, 16, 1, 22), (33, 44, 22, 8), (32, 11, 33, 45), (6, 32, 45, 19), (45, 33, 8, 23), (19, 45, 23, 2), (14, 0, 17, 46), (3, 14, 46, 35), (35, 46, 34, 12), (15, 3, 35, 47), (1, 15, 47, 22), (47, 35, 12, 36), (22, 47, 36, 8), (34, 5, 18, 48), (12, 34, 48, 37), (37, 48, 21, 7), (36, 12, 37, 49), (8, 36, 49, 23), (49, 37, 7, 20), (23, 49, 20, 2), (52, 27, 54), (41, 50, 53), (46, 17, 55), (17, 41, 53, 55), (5, 34, 56), (27, 5, 56, 54), (53, 54, 56, 55), (46, 55, 56, 34), (40, 51, 57), (48, 18, 58), (18, 40, 57, 58), (57, 59, 60, 58), (59, 43, 21, 60), (48, 58, 60, 21), (41, 17, 65, 61), (13, 41, 61, 66), (40, 18, 64, 62), (27, 40, 62, 63), (5, 27, 63, 67), (18, 5, 67, 64), (17, 0, 68, 65), (0, 13, 66, 68), (63, 62, 64, 67), (66, 61, 65, 68), (72, 26, 9), (24, 72, 9), (72, 38, 26), (73, 10, 30), (43, 73, 30), (73, 29, 10), (77, 41, 13), (38, 77, 13), (77, 50, 41), (75, 40, 27), (52, 75, 27), (75, 51, 40), (74, 54, 53), (50, 74, 53), (74, 52, 54), (76, 59, 57), (51, 76, 57), (76, 43, 59), (80, 29, 73, 85), (70, 80, 85, 84), (85, 73, 43, 76), (84, 85, 76, 51), (78, 70, 84, 86), (69, 78, 86, 83), (86, 84, 51, 75), (83, 86, 75, 52), (79, 69, 83, 87), (71, 79, 87, 82), (87, 83, 52, 74), (82, 87, 74, 50), (81, 71, 82, 88), (24, 81, 88, 72), (88, 82, 50, 77), (72, 88, 77, 38), (89, 98, 116, 97), (108, 116, 98, 92), (25, 9, 108, 117), (4, 25, 117, 100), (117, 108, 92, 99), (100, 117, 99, 90), (28, 6, 103, 120), (10, 28, 120, 110), (120, 103, 91, 104), (110, 120, 104, 94), (121, 110, 94, 105), (31, 4, 100, 122), (11, 31, 122, 111), (122, 100, 90, 106), (111, 122, 106, 95), (32, 11, 111, 123), (6, 32, 123, 103), (123, 111, 95, 107), (103, 123, 107, 91), (98, 89, 101, 124), (92, 98, 124, 113), (113, 124, 112, 96), (99, 92, 113, 125), (90, 99, 125, 106), (125, 113, 96, 114), (106, 125, 114, 95), (112, 93, 102, 126), (96, 112, 126, 115), (115, 126, 105, 94), (114, 96, 115, 127), (95, 114, 127, 107), (127, 115, 94, 104), (107, 127, 104, 91), (130, 109, 132), (119, 128, 131), (124, 101, 133), (101, 119, 131, 133), (93, 112, 134), (109, 93, 134, 132), (131, 132, 134, 133), (124, 133, 134, 112), (118, 129, 135), (126, 102, 136), (102, 118, 135, 136), (135, 137, 138, 136), (137, 121, 105, 138), (126, 136, 138, 105), (119, 101, 143, 139), (97, 119, 139, 144), (118, 102, 142, 140), (109, 118, 140, 141), (93, 109, 141, 145), (102, 93, 145, 142), (101, 89, 146, 143), (89, 97, 144, 146), (141, 140, 142, 145), (144, 139, 143, 146), (147, 108, 9), (24, 147, 9), (147, 116, 108), (148, 10, 110), (121, 148, 110), (148, 29, 10), (152, 119, 97), (116, 152, 97), (152, 128, 119), (150, 118, 109), (130, 150, 109), (150, 129, 118), (149, 132, 131), (128, 149, 131), (149, 130, 132), (151, 137, 135), (129, 151, 135), (151, 121, 137), (80, 29, 148, 156), (70, 80, 156, 155), (156, 148, 121, 151), (155, 156, 151, 129), (78, 70, 155, 157), (69, 78, 157, 154), (157, 155, 129, 150), (154, 157, 150, 130), (79, 69, 154, 158), (71, 79, 158, 153), (158, 154, 130, 149), (153, 158, 149, 128), (81, 71, 153, 159), (24, 81, 159, 147), (159, 153, 128, 152), (147, 159, 152, 116)])
me_plane_001.use_remesh_preserve_volume = False
me_plane_001.use_remesh_preserve_attributes = False
me_plane_001.use_mirror_vertex_groups = False
me_plane_001.update()
me_plane_011 = bpy.data.meshes.new('Plane.011')
me_plane_011.from_pydata([(0.2, -0.4763, 1.377), (0.2, -0.7057, 5.96e-08), (1.0, -0.7057, 0.0), (0.2, -0.5735, 0.6886), (0.2, -0.0001761, 1.192e-07), (0.6, -0.4763, 1.377), (1.0, -0.0001761, 0.0), (1.0, -0.5735, 0.6886), (0.6, -0.7057, 5.96e-08), (0.2, -0.0001761, 0.6886), (1.0, -0.0001761, 0.6886), (0.6, -0.0001761, 5.96e-08), (0.6, -0.5735, 0.6886), (0.2, -0.3391, 1.377), (0.2, -0.4763, 0.9398), (0.2, -0.6344, 0.5221), (0.2, -0.3391, 1.192e-07), (0.4, -0.4763, 1.377), (0.8, -0.4763, 1.377), (1.0, -0.3391, 0.0), (1.0, -0.6344, 0.5221), (1.0, -0.4763, 0.9398), (0.4, -0.7057, 5.96e-08), (0.8, -0.7057, 0.0), (0.2, -0.0001395, 0.9384), (0.2, -0.0001761, 0.3443), (0.2, -0.3391, 0.6886), (0.6, -0.3391, 1.377), (1.0, -0.0001761, 0.3443), (1.001, 0.0, 0.9371), (1.0, -0.3391, 0.6886), (0.4, -0.0001761, 5.96e-08), (0.8, -0.0001761, 0.0), (0.6, -0.3391, 5.96e-08), (0.6, -0.4763, 0.9398), (0.4, -0.5735, 0.6886), (0.6, -0.6344, 0.5221), (0.8, -0.5735, 0.6886), (0.2, -0.2819, 1.087), (0.2, -0.3391, 0.3443), (0.8, -0.3391, 1.377), (0.4, -0.3391, 1.377), (1.0, -0.3391, 0.3443), (1.0, -0.2819, 1.087), (0.4, -0.3391, 5.96e-08), (0.8, -0.3391, 0.0), (0.4, -0.4763, 0.9398), (0.4, -0.6344, 0.5221), (0.8, -0.4763, 0.9398), (0.8, -0.6344, 0.5221), (0.4, -0.2819, 1.087), (0.8, -0.2819, 1.087), (0.6, -0.2819, 1.087), (0.4, -0.3391, 1.244), (0.6, -0.3391, 1.244), (0.4, -0.4763, 1.244), (0.6, -0.4763, 1.244), (0.8, -0.3391, 1.247), (0.8, -0.4763, 1.247), (1.0, -0.3391, 1.247), (1.0, -0.4763, 1.247), (0.4, -0.3391, 1.577), (0.8, -0.3391, 1.577), (0.6, -0.3391, 1.577), (0.8, -0.4763, 1.577), (0.4, -0.4763, 1.577), (0.2, -0.3391, 1.577), (0.6, -0.4763, 1.577), (0.2, -0.4763, 1.577), (0.6, -0.0001395, 0.9384), (0.8, -0.0001395, 0.9384), (0.4, -0.0001395, 0.9384), (0.2, -0.1991, 0.9384), (1.001, -0.2009, 0.9377), (0.5, -0.2819, 1.087), (0.7, -0.2819, 1.087), (0.9, -0.2819, 1.087), (0.3, -0.2819, 1.087), (0.7, -0.0001395, 0.9384), (0.5, -0.0001395, 0.9384), (0.9007, 0.0, 0.9377), (0.3, -0.0001395, 0.9384), (0.4, -0.1991, 0.9384), (0.6, -0.1991, 0.9384), (0.8, -0.1991, 0.9384), (0.9004, -0.2, 0.938), (0.7, -0.1991, 0.9384), (0.5, -0.1991, 0.9384), (0.3, -0.1991, 0.9384), (0.2, 0.4763, 1.377), (0.2, 0.7057, 5.96e-08), (1.0, 0.7057, 0.0), (0.2, 0.5735, 0.6886), (0.6, 0.4763, 1.377), (1.0, 0.5735, 0.6886), (0.6, 0.7057, 5.96e-08), (0.6, 0.5735, 0.6886), (0.2, 0.3391, 1.377), (0.2, 0.4763, 0.9398), (0.2, 0.6344, 0.5221), (0.2, 0.3391, 1.192e-07), (0.4, 0.4763, 1.377), (0.8, 0.4763, 1.377), (1.0, 0.3391, 0.0), (1.0, 0.6344, 0.5221), (1.0, 0.4763, 0.9398), (0.4, 0.7057, 5.96e-08), (0.8, 0.7057, 0.0), (0.2, 0.3391, 0.6886), (0.6, 0.3391, 1.377), (1.0, 0.3391, 0.6886), (0.6, 0.3391, 5.96e-08), (0.6, 0.4763, 0.9398), (0.4, 0.5735, 0.6886), (0.6, 0.6344, 0.5221), (0.8, 0.5735, 0.6886), (0.2, 0.2819, 1.087), (0.2, 0.3391, 0.3443), (0.8, 0.3391, 1.377), (0.4, 0.3391, 1.377), (1.0, 0.3391, 0.3443), (1.0, 0.2819, 1.087), (0.4, 0.3391, 5.96e-08), (0.8, 0.3391, 0.0), (0.4, 0.4763, 0.9398), (0.4, 0.6344, 0.5221), (0.8, 0.4763, 0.9398), (0.8, 0.6344, 0.5221), (0.4, 0.2819, 1.087), (0.8, 0.2819, 1.087), (0.6, 0.2819, 1.087), (0.4, 0.3391, 1.244), (0.6, 0.3391, 1.244), (0.4, 0.4763, 1.244), (0.6, 0.4763, 1.244), (0.8, 0.3391, 1.247), (0.8, 0.4763, 1.247), (1.0, 0.3391, 1.247), (1.0, 0.4763, 1.247), (0.4, 0.3391, 1.577), (0.8, 0.3391, 1.577), (0.6, 0.3391, 1.577), (0.8, 0.4763, 1.577), (0.4, 0.4763, 1.577), (0.2, 0.3391, 1.577), (0.6, 0.4763, 1.577), (0.2, 0.4763, 1.577), (0.2, 0.1991, 0.9384), (1.001, 0.2009, 0.9377), (0.5, 0.2819, 1.087), (0.7, 0.2819, 1.087), (0.9, 0.2819, 1.087), (0.3, 0.2819, 1.087), (0.4, 0.1991, 0.9384), (0.6, 0.1991, 0.9384), (0.8, 0.1991, 0.9384), (0.9004, 0.2, 0.938), (0.7, 0.1991, 0.9384), (0.5, 0.1991, 0.9384), (0.3, 0.1991, 0.9384)], [], [(0, 14, 38, 13), (26, 38, 14, 3), (25, 9, 26, 39), (4, 25, 39, 16), (39, 26, 3, 15), (16, 39, 15, 1), (28, 6, 19, 42), (10, 28, 42, 30), (42, 19, 2, 20), (30, 42, 20, 7), (43, 30, 7, 21), (31, 4, 16, 44), (11, 31, 44, 33), (44, 16, 1, 22), (33, 44, 22, 8), (32, 11, 33, 45), (6, 32, 45, 19), (45, 33, 8, 23), (19, 45, 23, 2), (14, 0, 17, 46), (3, 14, 46, 35), (35, 46, 34, 12), (15, 3, 35, 47), (1, 15, 47, 22), (47, 35, 12, 36), (22, 47, 36, 8), (34, 5, 18, 48), (12, 34, 48, 37), (37, 48, 21, 7), (36, 12, 37, 49), (8, 36, 49, 23), (49, 37, 7, 20), (23, 49, 20, 2), (52, 27, 54), (41, 50, 53), (46, 17, 55), (17, 41, 53, 55), (5, 34, 56), (27, 5, 56, 54), (53, 54, 56, 55), (46, 55, 56, 34), (40, 51, 57), (48, 18, 58), (18, 40, 57, 58), (57, 59, 60, 58), (59, 43, 21, 60), (48, 58, 60, 21), (41, 17, 65, 61), (13, 41, 61, 66), (40, 18, 64, 62), (27, 40, 62, 63), (5, 27, 63, 67), (18, 5, 67, 64), (17, 0, 68, 65), (0, 13, 66, 68), (63, 62, 64, 67), (66, 61, 65, 68), (72, 26, 9), (24, 72, 9), (72, 38, 26), (73, 10, 30), (43, 73, 30), (73, 29, 10), (77, 41, 13), (38, 77, 13), (77, 50, 41), (75, 40, 27), (52, 75, 27), (75, 51, 40), (74, 54, 53), (50, 74, 53), (74, 52, 54), (76, 59, 57), (51, 76, 57), (76, 43, 59), (80, 29, 73, 85), (70, 80, 85, 84), (85, 73, 43, 76), (84, 85, 76, 51), (78, 70, 84, 86), (69, 78, 86, 83), (86, 84, 51, 75), (83, 86, 75, 52), (79, 69, 83, 87), (71, 79, 87, 82), (87, 83, 52, 74), (82, 87, 74, 50), (81, 71, 82, 88), (24, 81, 88, 72), (88, 82, 50, 77), (72, 88, 77, 38), (89, 98, 116, 97), (108, 116, 98, 92), (25, 9, 108, 117), (4, 25, 117, 100), (117, 108, 92, 99), (100, 117, 99, 90), (28, 6, 103, 120), (10, 28, 120, 110), (120, 103, 91, 104), (110, 120, 104, 94), (121, 110, 94, 105), (31, 4, 100, 122), (11, 31, 122, 111), (122, 100, 90, 106), (111, 122, 106, 95), (32, 11, 111, 123), (6, 32, 123, 103), (123, 111, 95, 107), (103, 123, 107, 91), (98, 89, 101, 124), (92, 98, 124, 113), (113, 124, 112, 96), (99, 92, 113, 125), (90, 99, 125, 106), (125, 113, 96, 114), (106, 125, 114, 95), (112, 93, 102, 126), (96, 112, 126, 115), (115, 126, 105, 94), (114, 96, 115, 127), (95, 114, 127, 107), (127, 115, 94, 104), (107, 127, 104, 91), (130, 109, 132), (119, 128, 131), (124, 101, 133), (101, 119, 131, 133), (93, 112, 134), (109, 93, 134, 132), (131, 132, 134, 133), (124, 133, 134, 112), (118, 129, 135), (126, 102, 136), (102, 118, 135, 136), (135, 137, 138, 136), (137, 121, 105, 138), (126, 136, 138, 105), (119, 101, 143, 139), (97, 119, 139, 144), (118, 102, 142, 140), (109, 118, 140, 141), (93, 109, 141, 145), (102, 93, 145, 142), (101, 89, 146, 143), (89, 97, 144, 146), (141, 140, 142, 145), (144, 139, 143, 146), (147, 108, 9), (24, 147, 9), (147, 116, 108), (148, 10, 110), (121, 148, 110), (148, 29, 10), (152, 119, 97), (116, 152, 97), (152, 128, 119), (150, 118, 109), (130, 150, 109), (150, 129, 118), (149, 132, 131), (128, 149, 131), (149, 130, 132), (151, 137, 135), (129, 151, 135), (151, 121, 137), (80, 29, 148, 156), (70, 80, 156, 155), (156, 148, 121, 151), (155, 156, 151, 129), (78, 70, 155, 157), (69, 78, 157, 154), (157, 155, 129, 150), (154, 157, 150, 130), (79, 69, 154, 158), (71, 79, 158, 153), (158, 154, 130, 149), (153, 158, 149, 128), (81, 71, 153, 159), (24, 81, 159, 147), (159, 153, 128, 152), (147, 159, 152, 116)])
me_plane_011.use_remesh_preserve_volume = False
me_plane_011.use_remesh_preserve_attributes = False
me_plane_011.use_mirror_vertex_groups = False
me_plane_011.update()
me_plane_010 = bpy.data.meshes.new('Plane.010')
me_plane_010.from_pydata([(0.2, -0.4763, 1.377), (0.2, -0.7057, 5.96e-08), (1.0, -0.7057, 0.0), (0.2, -0.5735, 0.6886), (0.2, -0.0001761, 1.192e-07), (0.6, -0.4763, 1.377), (1.0, -0.0001761, 0.0), (1.0, -0.5735, 0.6886), (0.6, -0.7057, 5.96e-08), (0.2, -0.0001761, 0.6886), (1.0, -0.0001761, 0.6886), (0.6, -0.0001761, 5.96e-08), (0.6, -0.5735, 0.6886), (0.2, -0.3391, 1.377), (0.2, -0.4763, 0.9398), (0.2, -0.6344, 0.5221), (0.2, -0.3391, 1.192e-07), (0.4, -0.4763, 1.377), (0.8, -0.4763, 1.377), (1.0, -0.3391, 0.0), (1.0, -0.6344, 0.5221), (1.0, -0.4763, 0.9398), (0.4, -0.7057, 5.96e-08), (0.8, -0.7057, 0.0), (0.2, -0.0001395, 0.9384), (0.2, -0.0001761, 0.3443), (0.2, -0.3391, 0.6886), (0.6, -0.3391, 1.377), (1.0, -0.0001761, 0.3443), (1.001, 0.0, 0.9371), (1.0, -0.3391, 0.6886), (0.4, -0.0001761, 5.96e-08), (0.8, -0.0001761, 0.0), (0.6, -0.3391, 5.96e-08), (0.6, -0.4763, 0.9398), (0.4, -0.5735, 0.6886), (0.6, -0.6344, 0.5221), (0.8, -0.5735, 0.6886), (0.2, -0.2819, 1.087), (0.2, -0.3391, 0.3443), (0.8, -0.3391, 1.377), (0.4, -0.3391, 1.377), (1.0, -0.3391, 0.3443), (1.0, -0.2819, 1.087), (0.4, -0.3391, 5.96e-08), (0.8, -0.3391, 0.0), (0.4, -0.4763, 0.9398), (0.4, -0.6344, 0.5221), (0.8, -0.4763, 0.9398), (0.8, -0.6344, 0.5221), (0.4, -0.2819, 1.087), (0.8, -0.2819, 1.087), (0.6, -0.2819, 1.087), (0.4, -0.3391, 1.244), (0.6, -0.3391, 1.244), (0.4, -0.4763, 1.244), (0.6, -0.4763, 1.244), (0.8, -0.3391, 1.247), (0.8, -0.4763, 1.247), (1.0, -0.3391, 1.247), (1.0, -0.4763, 1.247), (0.4, -0.3391, 1.577), (0.8, -0.3391, 1.577), (0.6, -0.3391, 1.577), (0.8, -0.4763, 1.577), (0.4, -0.4763, 1.577), (0.2, -0.3391, 1.577), (0.6, -0.4763, 1.577), (0.2, -0.4763, 1.577), (0.6, -0.0001395, 0.9384), (0.8, -0.0001395, 0.9384), (0.4, -0.0001395, 0.9384), (0.2, -0.1991, 0.9384), (1.001, -0.2009, 0.9377), (0.5, -0.2819, 1.087), (0.7, -0.2819, 1.087), (0.9, -0.2819, 1.087), (0.3, -0.2819, 1.087), (0.7, -0.0001395, 0.9384), (0.5, -0.0001395, 0.9384), (0.9007, 0.0, 0.9377), (0.3, -0.0001395, 0.9384), (0.4, -0.1991, 0.9384), (0.6, -0.1991, 0.9384), (0.8, -0.1991, 0.9384), (0.9004, -0.2, 0.938), (0.7, -0.1991, 0.9384), (0.5, -0.1991, 0.9384), (0.3, -0.1991, 0.9384), (0.2, 0.4763, 1.377), (0.2, 0.7057, 5.96e-08), (1.0, 0.7057, 0.0), (0.2, 0.5735, 0.6886), (0.6, 0.4763, 1.377), (1.0, 0.5735, 0.6886), (0.6, 0.7057, 5.96e-08), (0.6, 0.5735, 0.6886), (0.2, 0.3391, 1.377), (0.2, 0.4763, 0.9398), (0.2, 0.6344, 0.5221), (0.2, 0.3391, 1.192e-07), (0.4, 0.4763, 1.377), (0.8, 0.4763, 1.377), (1.0, 0.3391, 0.0), (1.0, 0.6344, 0.5221), (1.0, 0.4763, 0.9398), (0.4, 0.7057, 5.96e-08), (0.8, 0.7057, 0.0), (0.2, 0.3391, 0.6886), (0.6, 0.3391, 1.377), (1.0, 0.3391, 0.6886), (0.6, 0.3391, 5.96e-08), (0.6, 0.4763, 0.9398), (0.4, 0.5735, 0.6886), (0.6, 0.6344, 0.5221), (0.8, 0.5735, 0.6886), (0.2, 0.2819, 1.087), (0.2, 0.3391, 0.3443), (0.8, 0.3391, 1.377), (0.4, 0.3391, 1.377), (1.0, 0.3391, 0.3443), (1.0, 0.2819, 1.087), (0.4, 0.3391, 5.96e-08), (0.8, 0.3391, 0.0), (0.4, 0.4763, 0.9398), (0.4, 0.6344, 0.5221), (0.8, 0.4763, 0.9398), (0.8, 0.6344, 0.5221), (0.4, 0.2819, 1.087), (0.8, 0.2819, 1.087), (0.6, 0.2819, 1.087), (0.4, 0.3391, 1.244), (0.6, 0.3391, 1.244), (0.4, 0.4763, 1.244), (0.6, 0.4763, 1.244), (0.8, 0.3391, 1.247), (0.8, 0.4763, 1.247), (1.0, 0.3391, 1.247), (1.0, 0.4763, 1.247), (0.4, 0.3391, 1.577), (0.8, 0.3391, 1.577), (0.6, 0.3391, 1.577), (0.8, 0.4763, 1.577), (0.4, 0.4763, 1.577), (0.2, 0.3391, 1.577), (0.6, 0.4763, 1.577), (0.2, 0.4763, 1.577), (0.2, 0.1991, 0.9384), (1.001, 0.2009, 0.9377), (0.5, 0.2819, 1.087), (0.7, 0.2819, 1.087), (0.9, 0.2819, 1.087), (0.3, 0.2819, 1.087), (0.4, 0.1991, 0.9384), (0.6, 0.1991, 0.9384), (0.8, 0.1991, 0.9384), (0.9004, 0.2, 0.938), (0.7, 0.1991, 0.9384), (0.5, 0.1991, 0.9384), (0.3, 0.1991, 0.9384)], [], [(0, 14, 38, 13), (26, 38, 14, 3), (25, 9, 26, 39), (4, 25, 39, 16), (39, 26, 3, 15), (16, 39, 15, 1), (28, 6, 19, 42), (10, 28, 42, 30), (42, 19, 2, 20), (30, 42, 20, 7), (43, 30, 7, 21), (31, 4, 16, 44), (11, 31, 44, 33), (44, 16, 1, 22), (33, 44, 22, 8), (32, 11, 33, 45), (6, 32, 45, 19), (45, 33, 8, 23), (19, 45, 23, 2), (14, 0, 17, 46), (3, 14, 46, 35), (35, 46, 34, 12), (15, 3, 35, 47), (1, 15, 47, 22), (47, 35, 12, 36), (22, 47, 36, 8), (34, 5, 18, 48), (12, 34, 48, 37), (37, 48, 21, 7), (36, 12, 37, 49), (8, 36, 49, 23), (49, 37, 7, 20), (23, 49, 20, 2), (52, 27, 54), (41, 50, 53), (46, 17, 55), (17, 41, 53, 55), (5, 34, 56), (27, 5, 56, 54), (53, 54, 56, 55), (46, 55, 56, 34), (40, 51, 57), (48, 18, 58), (18, 40, 57, 58), (57, 59, 60, 58), (59, 43, 21, 60), (48, 58, 60, 21), (41, 17, 65, 61), (13, 41, 61, 66), (40, 18, 64, 62), (27, 40, 62, 63), (5, 27, 63, 67), (18, 5, 67, 64), (17, 0, 68, 65), (0, 13, 66, 68), (63, 62, 64, 67), (66, 61, 65, 68), (72, 26, 9), (24, 72, 9), (72, 38, 26), (73, 10, 30), (43, 73, 30), (73, 29, 10), (77, 41, 13), (38, 77, 13), (77, 50, 41), (75, 40, 27), (52, 75, 27), (75, 51, 40), (74, 54, 53), (50, 74, 53), (74, 52, 54), (76, 59, 57), (51, 76, 57), (76, 43, 59), (80, 29, 73, 85), (70, 80, 85, 84), (85, 73, 43, 76), (84, 85, 76, 51), (78, 70, 84, 86), (69, 78, 86, 83), (86, 84, 51, 75), (83, 86, 75, 52), (79, 69, 83, 87), (71, 79, 87, 82), (87, 83, 52, 74), (82, 87, 74, 50), (81, 71, 82, 88), (24, 81, 88, 72), (88, 82, 50, 77), (72, 88, 77, 38), (89, 98, 116, 97), (108, 116, 98, 92), (25, 9, 108, 117), (4, 25, 117, 100), (117, 108, 92, 99), (100, 117, 99, 90), (28, 6, 103, 120), (10, 28, 120, 110), (120, 103, 91, 104), (110, 120, 104, 94), (121, 110, 94, 105), (31, 4, 100, 122), (11, 31, 122, 111), (122, 100, 90, 106), (111, 122, 106, 95), (32, 11, 111, 123), (6, 32, 123, 103), (123, 111, 95, 107), (103, 123, 107, 91), (98, 89, 101, 124), (92, 98, 124, 113), (113, 124, 112, 96), (99, 92, 113, 125), (90, 99, 125, 106), (125, 113, 96, 114), (106, 125, 114, 95), (112, 93, 102, 126), (96, 112, 126, 115), (115, 126, 105, 94), (114, 96, 115, 127), (95, 114, 127, 107), (127, 115, 94, 104), (107, 127, 104, 91), (130, 109, 132), (119, 128, 131), (124, 101, 133), (101, 119, 131, 133), (93, 112, 134), (109, 93, 134, 132), (131, 132, 134, 133), (124, 133, 134, 112), (118, 129, 135), (126, 102, 136), (102, 118, 135, 136), (135, 137, 138, 136), (137, 121, 105, 138), (126, 136, 138, 105), (119, 101, 143, 139), (97, 119, 139, 144), (118, 102, 142, 140), (109, 118, 140, 141), (93, 109, 141, 145), (102, 93, 145, 142), (101, 89, 146, 143), (89, 97, 144, 146), (141, 140, 142, 145), (144, 139, 143, 146), (147, 108, 9), (24, 147, 9), (147, 116, 108), (148, 10, 110), (121, 148, 110), (148, 29, 10), (152, 119, 97), (116, 152, 97), (152, 128, 119), (150, 118, 109), (130, 150, 109), (150, 129, 118), (149, 132, 131), (128, 149, 131), (149, 130, 132), (151, 137, 135), (129, 151, 135), (151, 121, 137), (80, 29, 148, 156), (70, 80, 156, 155), (156, 148, 121, 151), (155, 156, 151, 129), (78, 70, 155, 157), (69, 78, 157, 154), (157, 155, 129, 150), (154, 157, 150, 130), (79, 69, 154, 158), (71, 79, 158, 153), (158, 154, 130, 149), (153, 158, 149, 128), (81, 71, 153, 159), (24, 81, 159, 147), (159, 153, 128, 152), (147, 159, 152, 116)])
me_plane_010.use_remesh_preserve_volume = False
me_plane_010.use_remesh_preserve_attributes = False
me_plane_010.use_mirror_vertex_groups = False
me_plane_010.update()
me_plane_009 = bpy.data.meshes.new('Plane.009')
me_plane_009.from_pydata([(0.2, -0.4763, 1.377), (0.2, -0.7057, 5.96e-08), (1.0, -0.7057, 0.0), (0.2, -0.5735, 0.6886), (0.2, -0.0001761, 1.192e-07), (0.6, -0.4763, 1.377), (1.0, -0.0001761, 0.0), (1.0, -0.5735, 0.6886), (0.6, -0.7057, 5.96e-08), (0.2, -0.0001761, 0.6886), (1.0, -0.0001761, 0.6886), (0.6, -0.0001761, 5.96e-08), (0.6, -0.5735, 0.6886), (0.2, -0.3391, 1.377), (0.2, -0.4763, 0.9398), (0.2, -0.6344, 0.5221), (0.2, -0.3391, 1.192e-07), (0.4, -0.4763, 1.377), (0.8, -0.4763, 1.377), (1.0, -0.3391, 0.0), (1.0, -0.6344, 0.5221), (1.0, -0.4763, 0.9398), (0.4, -0.7057, 5.96e-08), (0.8, -0.7057, 0.0), (0.2, -0.0001395, 0.9384), (0.2, -0.0001761, 0.3443), (0.2, -0.3391, 0.6886), (0.6, -0.3391, 1.377), (1.0, -0.0001761, 0.3443), (1.001, 0.0, 0.9371), (1.0, -0.3391, 0.6886), (0.4, -0.0001761, 5.96e-08), (0.8, -0.0001761, 0.0), (0.6, -0.3391, 5.96e-08), (0.6, -0.4763, 0.9398), (0.4, -0.5735, 0.6886), (0.6, -0.6344, 0.5221), (0.8, -0.5735, 0.6886), (0.2, -0.2819, 1.087), (0.2, -0.3391, 0.3443), (0.8, -0.3391, 1.377), (0.4, -0.3391, 1.377), (1.0, -0.3391, 0.3443), (1.0, -0.2819, 1.087), (0.4, -0.3391, 5.96e-08), (0.8, -0.3391, 0.0), (0.4, -0.4763, 0.9398), (0.4, -0.6344, 0.5221), (0.8, -0.4763, 0.9398), (0.8, -0.6344, 0.5221), (0.4, -0.2819, 1.087), (0.8, -0.2819, 1.087), (0.6, -0.2819, 1.087), (0.4, -0.3391, 1.244), (0.6, -0.3391, 1.244), (0.4, -0.4763, 1.244), (0.6, -0.4763, 1.244), (0.8, -0.3391, 1.247), (0.8, -0.4763, 1.247), (1.0, -0.3391, 1.247), (1.0, -0.4763, 1.247), (0.4, -0.3391, 1.577), (0.8, -0.3391, 1.577), (0.6, -0.3391, 1.577), (0.8, -0.4763, 1.577), (0.4, -0.4763, 1.577), (0.2, -0.3391, 1.577), (0.6, -0.4763, 1.577), (0.2, -0.4763, 1.577), (0.6, -0.0001395, 0.9384), (0.8, -0.0001395, 0.9384), (0.4, -0.0001395, 0.9384), (0.2, -0.1991, 0.9384), (1.001, -0.2009, 0.9377), (0.5, -0.2819, 1.087), (0.7, -0.2819, 1.087), (0.9, -0.2819, 1.087), (0.3, -0.2819, 1.087), (0.7, -0.0001395, 0.9384), (0.5, -0.0001395, 0.9384), (0.9007, 0.0, 0.9377), (0.3, -0.0001395, 0.9384), (0.4, -0.1991, 0.9384), (0.6, -0.1991, 0.9384), (0.8, -0.1991, 0.9384), (0.9004, -0.2, 0.938), (0.7, -0.1991, 0.9384), (0.5, -0.1991, 0.9384), (0.3, -0.1991, 0.9384), (0.2, 0.4763, 1.377), (0.2, 0.7057, 5.96e-08), (1.0, 0.7057, 0.0), (0.2, 0.5735, 0.6886), (0.6, 0.4763, 1.377), (1.0, 0.5735, 0.6886), (0.6, 0.7057, 5.96e-08), (0.6, 0.5735, 0.6886), (0.2, 0.3391, 1.377), (0.2, 0.4763, 0.9398), (0.2, 0.6344, 0.5221), (0.2, 0.3391, 1.192e-07), (0.4, 0.4763, 1.377), (0.8, 0.4763, 1.377), (1.0, 0.3391, 0.0), (1.0, 0.6344, 0.5221), (1.0, 0.4763, 0.9398), (0.4, 0.7057, 5.96e-08), (0.8, 0.7057, 0.0), (0.2, 0.3391, 0.6886), (0.6, 0.3391, 1.377), (1.0, 0.3391, 0.6886), (0.6, 0.3391, 5.96e-08), (0.6, 0.4763, 0.9398), (0.4, 0.5735, 0.6886), (0.6, 0.6344, 0.5221), (0.8, 0.5735, 0.6886), (0.2, 0.2819, 1.087), (0.2, 0.3391, 0.3443), (0.8, 0.3391, 1.377), (0.4, 0.3391, 1.377), (1.0, 0.3391, 0.3443), (1.0, 0.2819, 1.087), (0.4, 0.3391, 5.96e-08), (0.8, 0.3391, 0.0), (0.4, 0.4763, 0.9398), (0.4, 0.6344, 0.5221), (0.8, 0.4763, 0.9398), (0.8, 0.6344, 0.5221), (0.4, 0.2819, 1.087), (0.8, 0.2819, 1.087), (0.6, 0.2819, 1.087), (0.4, 0.3391, 1.244), (0.6, 0.3391, 1.244), (0.4, 0.4763, 1.244), (0.6, 0.4763, 1.244), (0.8, 0.3391, 1.247), (0.8, 0.4763, 1.247), (1.0, 0.3391, 1.247), (1.0, 0.4763, 1.247), (0.4, 0.3391, 1.577), (0.8, 0.3391, 1.577), (0.6, 0.3391, 1.577), (0.8, 0.4763, 1.577), (0.4, 0.4763, 1.577), (0.2, 0.3391, 1.577), (0.6, 0.4763, 1.577), (0.2, 0.4763, 1.577), (0.2, 0.1991, 0.9384), (1.001, 0.2009, 0.9377), (0.5, 0.2819, 1.087), (0.7, 0.2819, 1.087), (0.9, 0.2819, 1.087), (0.3, 0.2819, 1.087), (0.4, 0.1991, 0.9384), (0.6, 0.1991, 0.9384), (0.8, 0.1991, 0.9384), (0.9004, 0.2, 0.938), (0.7, 0.1991, 0.9384), (0.5, 0.1991, 0.9384), (0.3, 0.1991, 0.9384)], [], [(0, 14, 38, 13), (26, 38, 14, 3), (25, 9, 26, 39), (4, 25, 39, 16), (39, 26, 3, 15), (16, 39, 15, 1), (28, 6, 19, 42), (10, 28, 42, 30), (42, 19, 2, 20), (30, 42, 20, 7), (43, 30, 7, 21), (31, 4, 16, 44), (11, 31, 44, 33), (44, 16, 1, 22), (33, 44, 22, 8), (32, 11, 33, 45), (6, 32, 45, 19), (45, 33, 8, 23), (19, 45, 23, 2), (14, 0, 17, 46), (3, 14, 46, 35), (35, 46, 34, 12), (15, 3, 35, 47), (1, 15, 47, 22), (47, 35, 12, 36), (22, 47, 36, 8), (34, 5, 18, 48), (12, 34, 48, 37), (37, 48, 21, 7), (36, 12, 37, 49), (8, 36, 49, 23), (49, 37, 7, 20), (23, 49, 20, 2), (52, 27, 54), (41, 50, 53), (46, 17, 55), (17, 41, 53, 55), (5, 34, 56), (27, 5, 56, 54), (53, 54, 56, 55), (46, 55, 56, 34), (40, 51, 57), (48, 18, 58), (18, 40, 57, 58), (57, 59, 60, 58), (59, 43, 21, 60), (48, 58, 60, 21), (41, 17, 65, 61), (13, 41, 61, 66), (40, 18, 64, 62), (27, 40, 62, 63), (5, 27, 63, 67), (18, 5, 67, 64), (17, 0, 68, 65), (0, 13, 66, 68), (63, 62, 64, 67), (66, 61, 65, 68), (72, 26, 9), (24, 72, 9), (72, 38, 26), (73, 10, 30), (43, 73, 30), (73, 29, 10), (77, 41, 13), (38, 77, 13), (77, 50, 41), (75, 40, 27), (52, 75, 27), (75, 51, 40), (74, 54, 53), (50, 74, 53), (74, 52, 54), (76, 59, 57), (51, 76, 57), (76, 43, 59), (80, 29, 73, 85), (70, 80, 85, 84), (85, 73, 43, 76), (84, 85, 76, 51), (78, 70, 84, 86), (69, 78, 86, 83), (86, 84, 51, 75), (83, 86, 75, 52), (79, 69, 83, 87), (71, 79, 87, 82), (87, 83, 52, 74), (82, 87, 74, 50), (81, 71, 82, 88), (24, 81, 88, 72), (88, 82, 50, 77), (72, 88, 77, 38), (89, 98, 116, 97), (108, 116, 98, 92), (25, 9, 108, 117), (4, 25, 117, 100), (117, 108, 92, 99), (100, 117, 99, 90), (28, 6, 103, 120), (10, 28, 120, 110), (120, 103, 91, 104), (110, 120, 104, 94), (121, 110, 94, 105), (31, 4, 100, 122), (11, 31, 122, 111), (122, 100, 90, 106), (111, 122, 106, 95), (32, 11, 111, 123), (6, 32, 123, 103), (123, 111, 95, 107), (103, 123, 107, 91), (98, 89, 101, 124), (92, 98, 124, 113), (113, 124, 112, 96), (99, 92, 113, 125), (90, 99, 125, 106), (125, 113, 96, 114), (106, 125, 114, 95), (112, 93, 102, 126), (96, 112, 126, 115), (115, 126, 105, 94), (114, 96, 115, 127), (95, 114, 127, 107), (127, 115, 94, 104), (107, 127, 104, 91), (130, 109, 132), (119, 128, 131), (124, 101, 133), (101, 119, 131, 133), (93, 112, 134), (109, 93, 134, 132), (131, 132, 134, 133), (124, 133, 134, 112), (118, 129, 135), (126, 102, 136), (102, 118, 135, 136), (135, 137, 138, 136), (137, 121, 105, 138), (126, 136, 138, 105), (119, 101, 143, 139), (97, 119, 139, 144), (118, 102, 142, 140), (109, 118, 140, 141), (93, 109, 141, 145), (102, 93, 145, 142), (101, 89, 146, 143), (89, 97, 144, 146), (141, 140, 142, 145), (144, 139, 143, 146), (147, 108, 9), (24, 147, 9), (147, 116, 108), (148, 10, 110), (121, 148, 110), (148, 29, 10), (152, 119, 97), (116, 152, 97), (152, 128, 119), (150, 118, 109), (130, 150, 109), (150, 129, 118), (149, 132, 131), (128, 149, 131), (149, 130, 132), (151, 137, 135), (129, 151, 135), (151, 121, 137), (80, 29, 148, 156), (70, 80, 156, 155), (156, 148, 121, 151), (155, 156, 151, 129), (78, 70, 155, 157), (69, 78, 157, 154), (157, 155, 129, 150), (154, 157, 150, 130), (79, 69, 154, 158), (71, 79, 158, 153), (158, 154, 130, 149), (153, 158, 149, 128), (81, 71, 153, 159), (24, 81, 159, 147), (159, 153, 128, 152), (147, 159, 152, 116)])
me_plane_009.use_remesh_preserve_volume = False
me_plane_009.use_remesh_preserve_attributes = False
me_plane_009.use_mirror_vertex_groups = False
me_plane_009.update()
me_plane = bpy.data.meshes.new('Plane')
me_plane.from_pydata([(0.2, -0.4763, 1.377), (0.2, -0.7057, 5.96e-08), (1.0, -0.7057, 0.0), (0.2, -0.5735, 0.6886), (0.2, -0.0001761, 1.192e-07), (0.6, -0.4763, 1.377), (1.0, -0.0001761, 0.0), (1.0, -0.5735, 0.6886), (0.6, -0.7057, 5.96e-08), (0.2, -0.0001761, 0.6886), (1.0, -0.0001761, 0.6886), (0.6, -0.0001761, 5.96e-08), (0.6, -0.5735, 0.6886), (0.2, -0.3391, 1.377), (0.2, -0.4763, 0.9398), (0.2, -0.6344, 0.5221), (0.2, -0.3391, 1.192e-07), (0.4, -0.4763, 1.377), (0.8, -0.4763, 1.377), (1.0, -0.3391, 0.0), (1.0, -0.6344, 0.5221), (1.0, -0.4763, 0.9398), (0.4, -0.7057, 5.96e-08), (0.8, -0.7057, 0.0), (0.2, -0.0001395, 0.9384), (0.2, -0.0001761, 0.3443), (0.2, -0.3391, 0.6886), (0.6, -0.3391, 1.377), (1.0, -0.0001761, 0.3443), (1.001, 0.0, 0.9371), (1.0, -0.3391, 0.6886), (0.4, -0.0001761, 5.96e-08), (0.8, -0.0001761, 0.0), (0.6, -0.3391, 5.96e-08), (0.6, -0.4763, 0.9398), (0.4, -0.5735, 0.6886), (0.6, -0.6344, 0.5221), (0.8, -0.5735, 0.6886), (0.2, -0.2819, 1.087), (0.2, -0.3391, 0.3443), (0.8, -0.3391, 1.377), (0.4, -0.3391, 1.377), (1.0, -0.3391, 0.3443), (1.0, -0.2819, 1.087), (0.4, -0.3391, 5.96e-08), (0.8, -0.3391, 0.0), (0.4, -0.4763, 0.9398), (0.4, -0.6344, 0.5221), (0.8, -0.4763, 0.9398), (0.8, -0.6344, 0.5221), (0.4, -0.2819, 1.087), (0.8, -0.2819, 1.087), (0.6, -0.2819, 1.087), (0.4, -0.3391, 1.244), (0.6, -0.3391, 1.244), (0.4, -0.4763, 1.244), (0.6, -0.4763, 1.244), (0.8, -0.3391, 1.247), (0.8, -0.4763, 1.247), (1.0, -0.3391, 1.247), (1.0, -0.4763, 1.247), (0.4, -0.3391, 1.577), (0.8, -0.3391, 1.577), (0.6, -0.3391, 1.577), (0.8, -0.4763, 1.577), (0.4, -0.4763, 1.577), (0.2, -0.3391, 1.577), (0.6, -0.4763, 1.577), (0.2, -0.4763, 1.577), (0.6, -0.0001395, 0.9384), (0.8, -0.0001395, 0.9384), (0.4, -0.0001395, 0.9384), (0.2, -0.1991, 0.9384), (1.001, -0.2009, 0.9377), (0.5, -0.2819, 1.087), (0.7, -0.2819, 1.087), (0.9, -0.2819, 1.087), (0.3, -0.2819, 1.087), (0.7, -0.0001395, 0.9384), (0.5, -0.0001395, 0.9384), (0.9007, 0.0, 0.9377), (0.3, -0.0001395, 0.9384), (0.4, -0.1991, 0.9384), (0.6, -0.1991, 0.9384), (0.8, -0.1991, 0.9384), (0.9004, -0.2, 0.938), (0.7, -0.1991, 0.9384), (0.5, -0.1991, 0.9384), (0.3, -0.1991, 0.9384), (0.2, 0.4763, 1.377), (0.2, 0.7057, 5.96e-08), (1.0, 0.7057, 0.0), (0.2, 0.5735, 0.6886), (0.6, 0.4763, 1.377), (1.0, 0.5735, 0.6886), (0.6, 0.7057, 5.96e-08), (0.6, 0.5735, 0.6886), (0.2, 0.3391, 1.377), (0.2, 0.4763, 0.9398), (0.2, 0.6344, 0.5221), (0.2, 0.3391, 1.192e-07), (0.4, 0.4763, 1.377), (0.8, 0.4763, 1.377), (1.0, 0.3391, 0.0), (1.0, 0.6344, 0.5221), (1.0, 0.4763, 0.9398), (0.4, 0.7057, 5.96e-08), (0.8, 0.7057, 0.0), (0.2, 0.3391, 0.6886), (0.6, 0.3391, 1.377), (1.0, 0.3391, 0.6886), (0.6, 0.3391, 5.96e-08), (0.6, 0.4763, 0.9398), (0.4, 0.5735, 0.6886), (0.6, 0.6344, 0.5221), (0.8, 0.5735, 0.6886), (0.2, 0.2819, 1.087), (0.2, 0.3391, 0.3443), (0.8, 0.3391, 1.377), (0.4, 0.3391, 1.377), (1.0, 0.3391, 0.3443), (1.0, 0.2819, 1.087), (0.4, 0.3391, 5.96e-08), (0.8, 0.3391, 0.0), (0.4, 0.4763, 0.9398), (0.4, 0.6344, 0.5221), (0.8, 0.4763, 0.9398), (0.8, 0.6344, 0.5221), (0.4, 0.2819, 1.087), (0.8, 0.2819, 1.087), (0.6, 0.2819, 1.087), (0.4, 0.3391, 1.244), (0.6, 0.3391, 1.244), (0.4, 0.4763, 1.244), (0.6, 0.4763, 1.244), (0.8, 0.3391, 1.247), (0.8, 0.4763, 1.247), (1.0, 0.3391, 1.247), (1.0, 0.4763, 1.247), (0.4, 0.3391, 1.577), (0.8, 0.3391, 1.577), (0.6, 0.3391, 1.577), (0.8, 0.4763, 1.577), (0.4, 0.4763, 1.577), (0.2, 0.3391, 1.577), (0.6, 0.4763, 1.577), (0.2, 0.4763, 1.577), (0.2, 0.1991, 0.9384), (1.001, 0.2009, 0.9377), (0.5, 0.2819, 1.087), (0.7, 0.2819, 1.087), (0.9, 0.2819, 1.087), (0.3, 0.2819, 1.087), (0.4, 0.1991, 0.9384), (0.6, 0.1991, 0.9384), (0.8, 0.1991, 0.9384), (0.9004, 0.2, 0.938), (0.7, 0.1991, 0.9384), (0.5, 0.1991, 0.9384), (0.3, 0.1991, 0.9384)], [], [(0, 14, 38, 13), (26, 38, 14, 3), (25, 9, 26, 39), (4, 25, 39, 16), (39, 26, 3, 15), (16, 39, 15, 1), (28, 6, 19, 42), (10, 28, 42, 30), (42, 19, 2, 20), (30, 42, 20, 7), (43, 30, 7, 21), (31, 4, 16, 44), (11, 31, 44, 33), (44, 16, 1, 22), (33, 44, 22, 8), (32, 11, 33, 45), (6, 32, 45, 19), (45, 33, 8, 23), (19, 45, 23, 2), (14, 0, 17, 46), (3, 14, 46, 35), (35, 46, 34, 12), (15, 3, 35, 47), (1, 15, 47, 22), (47, 35, 12, 36), (22, 47, 36, 8), (34, 5, 18, 48), (12, 34, 48, 37), (37, 48, 21, 7), (36, 12, 37, 49), (8, 36, 49, 23), (49, 37, 7, 20), (23, 49, 20, 2), (52, 27, 54), (41, 50, 53), (46, 17, 55), (17, 41, 53, 55), (5, 34, 56), (27, 5, 56, 54), (53, 54, 56, 55), (46, 55, 56, 34), (40, 51, 57), (48, 18, 58), (18, 40, 57, 58), (57, 59, 60, 58), (59, 43, 21, 60), (48, 58, 60, 21), (41, 17, 65, 61), (13, 41, 61, 66), (40, 18, 64, 62), (27, 40, 62, 63), (5, 27, 63, 67), (18, 5, 67, 64), (17, 0, 68, 65), (0, 13, 66, 68), (63, 62, 64, 67), (66, 61, 65, 68), (72, 26, 9), (24, 72, 9), (72, 38, 26), (73, 10, 30), (43, 73, 30), (73, 29, 10), (77, 41, 13), (38, 77, 13), (77, 50, 41), (75, 40, 27), (52, 75, 27), (75, 51, 40), (74, 54, 53), (50, 74, 53), (74, 52, 54), (76, 59, 57), (51, 76, 57), (76, 43, 59), (80, 29, 73, 85), (70, 80, 85, 84), (85, 73, 43, 76), (84, 85, 76, 51), (78, 70, 84, 86), (69, 78, 86, 83), (86, 84, 51, 75), (83, 86, 75, 52), (79, 69, 83, 87), (71, 79, 87, 82), (87, 83, 52, 74), (82, 87, 74, 50), (81, 71, 82, 88), (24, 81, 88, 72), (88, 82, 50, 77), (72, 88, 77, 38), (89, 98, 116, 97), (108, 116, 98, 92), (25, 9, 108, 117), (4, 25, 117, 100), (117, 108, 92, 99), (100, 117, 99, 90), (28, 6, 103, 120), (10, 28, 120, 110), (120, 103, 91, 104), (110, 120, 104, 94), (121, 110, 94, 105), (31, 4, 100, 122), (11, 31, 122, 111), (122, 100, 90, 106), (111, 122, 106, 95), (32, 11, 111, 123), (6, 32, 123, 103), (123, 111, 95, 107), (103, 123, 107, 91), (98, 89, 101, 124), (92, 98, 124, 113), (113, 124, 112, 96), (99, 92, 113, 125), (90, 99, 125, 106), (125, 113, 96, 114), (106, 125, 114, 95), (112, 93, 102, 126), (96, 112, 126, 115), (115, 126, 105, 94), (114, 96, 115, 127), (95, 114, 127, 107), (127, 115, 94, 104), (107, 127, 104, 91), (130, 109, 132), (119, 128, 131), (124, 101, 133), (101, 119, 131, 133), (93, 112, 134), (109, 93, 134, 132), (131, 132, 134, 133), (124, 133, 134, 112), (118, 129, 135), (126, 102, 136), (102, 118, 135, 136), (135, 137, 138, 136), (137, 121, 105, 138), (126, 136, 138, 105), (119, 101, 143, 139), (97, 119, 139, 144), (118, 102, 142, 140), (109, 118, 140, 141), (93, 109, 141, 145), (102, 93, 145, 142), (101, 89, 146, 143), (89, 97, 144, 146), (141, 140, 142, 145), (144, 139, 143, 146), (147, 108, 9), (24, 147, 9), (147, 116, 108), (148, 10, 110), (121, 148, 110), (148, 29, 10), (152, 119, 97), (116, 152, 97), (152, 128, 119), (150, 118, 109), (130, 150, 109), (150, 129, 118), (149, 132, 131), (128, 149, 131), (149, 130, 132), (151, 137, 135), (129, 151, 135), (151, 121, 137), (80, 29, 148, 156), (70, 80, 156, 155), (156, 148, 121, 151), (155, 156, 151, 129), (78, 70, 155, 157), (69, 78, 157, 154), (157, 155, 129, 150), (154, 157, 150, 130), (79, 69, 154, 158), (71, 79, 158, 153), (158, 154, 130, 149), (153, 158, 149, 128), (81, 71, 153, 159), (24, 81, 159, 147), (159, 153, 128, 152), (147, 159, 152, 116)])
me_plane.use_remesh_preserve_volume = False
me_plane.use_remesh_preserve_attributes = False
me_plane.use_mirror_vertex_groups = False
me_plane.update()
me_plane_002__null = bpy.data.meshes.new('Plane.002_(null)')
me_plane_002__null.from_pydata([(-0.7445, 0.4108, 0.0), (-0.8596, -1.69e-05, 0.0), (0.0, -1.69e-05, 0.0), (-0.5487, 0.3028, 0.9358), (-0.5651, 0.3118, 0.7906), (-0.6525, -1.69e-05, 0.7906), (-0.637, -1.69e-05, 0.9358), (-0.6702, 0.3698, 0.5344), (-0.7739, -1.69e-05, 0.5344), (-0.71, 0.3761, 0.246), (-0.8194, -1.69e-05, 0.2669), (-0.4097, 0.6782, 0.2669), (-0.4298, 0.7115, 0.0), (-0.3869, 0.6406, 0.5344), (-0.3263, 0.5401, 0.7906), (0.0, 0.8216, 0.0), (0.0, 0.6236, 0.7906), (0.0, 0.7397, 0.5344), (0.0, 0.7831, 0.2669), (0.4097, 0.6782, 0.2669), (0.4298, 0.7115, 0.0), (0.3869, 0.6406, 0.5344), (0.3263, 0.5401, 0.7906), (0.3168, 0.5244, 0.9358), (0.7445, 0.4108, 0.0), (0.5651, 0.3118, 0.7906), (0.6702, 0.3698, 0.5344), (0.7096, 0.3916, 0.2669), (0.8194, -1.69e-05, 0.2669), (0.8596, -1.69e-05, 0.0), (0.7739, -1.69e-05, 0.5344), (0.6525, -1.69e-05, 0.7906), (0.7445, -0.4108, 0.0), (0.551, -0.3028, 0.9358), (0.5651, -0.3118, 0.7906), (0.6702, -0.3699, 0.5344), (0.7096, -0.3916, 0.2669), (0.4097, -0.6783, 0.2669), (0.4298, -0.7116, 0.0), (0.3869, -0.6406, 0.5344), (0.3263, -0.5401, 0.7906), (0.0, -0.8217, 0.0), (0.0, -0.6056, 0.9358), (0.0, -0.6237, 0.7906), (0.0, -0.7397, 0.5344), (0.0, -0.7832, 0.2669), (-0.4097, -0.6783, 0.2669), (-0.4298, -0.7116, 0.0), (-0.3869, -0.6406, 0.5344), (-0.3263, -0.5401, 0.7906), (-0.3168, -0.5244, 0.9358), (-0.7445, -0.4108, 0.0), (-0.5651, -0.3118, 0.7906), (-0.6702, -0.3699, 0.5344), (-0.7096, -0.3916, 0.2669), (-0.9158, 0.0001982, 2.577), (-0.8691, 0.0001982, 2.636), (-0.7527, -0.4149, 2.636), (-0.7932, -0.4373, 2.577), (-0.9006, 0.0001982, 2.367), (-0.78, -0.43, 2.367), (-0.8518, 0.0001982, 2.33), (-0.7378, -0.4067, 2.33), (-0.7607, 0.0001982, 2.233), (-0.6589, -0.3632, 2.233), (-0.7313, -1.69e-05, 2.156), (-0.6334, -0.3495, 2.156), (-0.6787, -1.69e-05, 2.003), (-0.5877, -0.3243, 2.003), (-0.551, -0.3032, 1.856), (-0.3393, -0.5618, 2.003), (-0.3657, -0.6054, 2.156), (-0.3806, -0.6292, 2.233), (-0.4261, -0.7046, 2.33), (-0.4505, -0.745, 2.367), (-0.4581, -0.7575, 2.577), (-0.4347, -0.7189, 2.636), (-0.00039, -0.8301, 2.636), (-0.00039, -0.8748, 2.577), (-0.00039, -0.8603, 2.367), (-0.00039, -0.8136, 2.33), (-0.00039, -0.7265, 2.233), (0.0, -0.699, 2.156), (0.0, -0.6487, 2.003), (0.0, -0.6064, 1.856), (0.318, -0.5252, 1.856), (0.3393, -0.5618, 2.003), (0.3657, -0.6054, 2.156), (0.3798, -0.6292, 2.233), (0.4253, -0.7046, 2.33), (0.4497, -0.745, 2.367), (0.4573, -0.7575, 2.577), (0.434, -0.7189, 2.636), (0.7519, -0.4149, 2.636), (0.7924, -0.4373, 2.577), (0.7793, -0.43, 2.367), (0.737, -0.4067, 2.33), (0.6581, -0.3632, 2.233), (0.6334, -0.3495, 2.156), (0.5877, -0.3243, 2.003), (0.6787, -1.69e-05, 2.003), (0.7313, -1.594e-05, 2.156), (0.76, 0.0001991, 2.233), (0.8511, 0.0001991, 2.33), (0.8999, 0.0001991, 2.367), (0.9151, 0.0001991, 2.577), (0.8683, 0.0001991, 2.636), (0.7519, 0.4153, 2.636), (0.7924, 0.4377, 2.577), (0.7793, 0.4304, 2.367), (0.737, 0.4071, 2.33), (0.6581, 0.3636, 2.233), (0.6334, 0.3495, 2.156), (0.5877, 0.3243, 2.003), (0.3393, 0.5617, 2.003), (0.3657, 0.6053, 2.156), (0.3798, 0.6296, 2.233), (0.4253, 0.705, 2.33), (0.4497, 0.7454, 2.367), (0.4573, 0.7579, 2.577), (0.434, 0.7192, 2.636), (-0.000391, 0.8305, 2.636), (-0.000391, 0.8752, 2.577), (-0.000391, 0.8607, 2.367), (-0.000391, 0.814, 2.33), (-0.000391, 0.7269, 2.233), (0.0, 0.699, 2.156), (0.0, 0.6486, 2.003), (0.0, 0.6064, 1.856), (-0.318, 0.5251, 1.856), (-0.3393, 0.5617, 2.003), (-0.3657, 0.6053, 2.156), (-0.3806, 0.6296, 2.233), (-0.4261, 0.705, 2.33), (-0.4505, 0.7454, 2.367), (-0.4581, 0.7579, 2.577), (-0.4347, 0.7192, 2.636), (-0.7527, 0.4153, 2.636), (-0.7932, 0.4377, 2.577), (-0.78, 0.4304, 2.367), (-0.7378, 0.4071, 2.33), (-0.6589, 0.3636, 2.233), (-0.6334, 0.3495, 2.156), (-0.5877, 0.3243, 2.003), (0.0, -1.69e-05, 2.691), (-0.2918, -1.69e-05, 2.692), (-0.2527, -0.1395, 2.692), (-0.5748, -1.69e-05, 2.692), (-0.4978, -0.2747, 2.692), (-0.2874, -0.4758, 2.692), (-0.1459, -0.2415, 2.692), (0.0, -0.2789, 2.692), (0.0, -0.5494, 2.692), (0.2874, -0.4758, 2.692), (0.1459, -0.2415, 2.692), (0.2527, -0.1395, 2.692), (0.4978, -0.2747, 2.692), (0.5748, -1.69e-05, 2.692), (0.2918, -1.69e-05, 2.692), (0.2527, 0.1394, 2.692), (0.4978, 0.2747, 2.692), (0.2874, 0.4757, 2.692), (0.1459, 0.2415, 2.692), (0.0, 0.2789, 2.692), (0.0, 0.5493, 2.692), (-0.2874, 0.4757, 2.692), (-0.1459, 0.2415, 2.692), (-0.2527, 0.1394, 2.692), (-0.4978, 0.2747, 2.692), (-0.7448, -0.1905, 2.663), (-0.5454, -0.5207, 2.663), (-0.1999, -0.7113, 2.663), (0.1991, -0.7113, 2.663), (0.5446, -0.5207, 2.663), (0.744, -0.1905, 2.663), (0.744, 0.1909, 2.663), (0.5446, 0.5211, 2.663), (0.1991, 0.7117, 2.663), (-0.1999, 0.7117, 2.663), (-0.5454, 0.5211, 2.663), (-0.7448, 0.1909, 2.663), (-0.5363, 0.1373, 2.923), (-0.4978, 0.2747, 2.923), (-0.5748, -1.69e-05, 2.923), (-0.3926, 0.3752, 2.923), (-0.2874, 0.4757, 2.923), (-0.1437, 0.5125, 2.923), (0.0, 0.5493, 2.923), (0.1437, 0.5125, 2.923), (0.2874, 0.4757, 2.923), (0.3926, 0.3752, 2.923), (0.4978, 0.2747, 2.923), (0.5363, 0.1373, 2.923), (0.5748, -1.69e-05, 2.923), (0.5363, -0.1374, 2.923), (0.4978, -0.2747, 2.923), (0.3926, -0.3752, 2.923), (0.2874, -0.4758, 2.923), (0.1437, -0.5126, 2.923), (0.0, -0.5494, 2.923), (-0.1437, -0.5126, 2.923), (-0.2874, -0.4758, 2.923), (-0.3926, -0.3752, 2.923), (-0.4978, -0.2747, 2.923), (-0.5363, -0.1374, 2.923), (-0.7754, -1.69e-05, 2.906), (-0.7234, 0.1853, 2.904), (-0.6715, 0.3705, 2.904), (-0.7754, -1.69e-05, 3.001), (-0.7234, 0.1853, 3.001), (-0.4978, 0.2747, 2.975), (-0.5363, 0.1373, 2.975), (-0.5748, -1.69e-05, 2.977), (-0.5363, 0.1373, 3.072), (-0.5748, -1.69e-05, 3.072), (-0.2874, 0.4757, 2.975), (-0.3926, 0.3752, 2.975), (-0.3926, 0.3752, 3.072), (-0.4978, 0.2747, 3.072), (-0.5296, 0.5062, 2.904), (-0.3877, 0.6418, 2.904), (-0.6715, 0.3705, 3.001), (-0.5296, 0.5062, 3.001), (0.0, 0.5493, 2.975), (-0.1437, 0.5125, 2.975), (-0.1437, 0.5125, 3.072), (-0.2874, 0.4757, 3.072), (-0.1938, 0.6914, 2.905), (0.0, 0.7411, 2.905), (-0.3877, 0.6418, 3.001), (-0.1938, 0.6914, 3.001), (0.2874, 0.4757, 2.974), (0.1437, 0.5125, 2.974), (0.1437, 0.5125, 3.072), (0.0, 0.5493, 3.072), (0.1938, 0.6914, 2.903), (0.3877, 0.6418, 2.903), (0.0, 0.7411, 3.001), (0.1938, 0.6914, 3.001), (0.4978, 0.2747, 2.975), (0.3926, 0.3752, 2.975), (0.3926, 0.3752, 3.072), (0.2874, 0.4757, 3.072), (0.5296, 0.5062, 2.904), (0.6715, 0.3705, 2.904), (0.3877, 0.6418, 3.001), (0.5296, 0.5062, 3.001), (0.5748, -1.69e-05, 2.976), (0.5363, 0.1373, 2.976), (0.5363, 0.1373, 3.072), (0.4978, 0.2747, 3.072), (0.7234, 0.1853, 2.905), (0.7754, -1.69e-05, 2.905), (0.6715, 0.3705, 3.001), (0.7234, 0.1853, 3.001), (0.4978, -0.2747, 2.975), (0.5363, -0.1374, 2.975), (0.5363, -0.1374, 3.072), (0.5748, -1.69e-05, 3.072), (0.7234, -0.1853, 2.904), (0.6715, -0.3706, 2.904), (0.7754, -1.594e-05, 3.001), (0.7234, -0.1853, 3.001), (0.2874, -0.4758, 2.975), (0.3926, -0.3752, 2.975), (0.3926, -0.3752, 3.072), (0.4978, -0.2747, 3.072), (0.5296, -0.5062, 2.905), (0.3877, -0.6418, 2.905), (0.6715, -0.3706, 3.001), (0.5296, -0.5062, 3.001), (0.0, -0.5494, 2.975), (0.1437, -0.5126, 2.975), (0.1437, -0.5126, 3.072), (0.2874, -0.4758, 3.072), (0.1938, -0.6915, 2.904), (0.0, -0.7411, 2.904), (0.3877, -0.6418, 3.001), (0.1938, -0.6915, 3.001), (-0.2874, -0.4758, 2.976), (-0.1437, -0.5126, 2.976), (-0.1437, -0.5126, 3.072), (0.0, -0.5494, 3.072), (-0.1938, -0.6915, 2.905), (-0.3877, -0.6418, 2.905), (0.0, -0.7411, 3.001), (-0.1938, -0.6915, 3.001), (-0.4978, -0.2747, 2.976), (-0.3926, -0.3752, 2.976), (-0.3926, -0.3752, 3.072), (-0.2874, -0.4758, 3.072), (-0.5296, -0.5062, 2.905), (-0.6715, -0.3706, 2.905), (-0.3877, -0.6418, 3.001), (-0.5296, -0.5062, 3.001), (-0.5363, -0.1374, 2.977), (-0.5363, -0.1374, 3.072), (-0.4978, -0.2747, 3.072), (-0.7234, -0.1853, 2.906), (-0.6715, -0.3706, 3.001), (-0.7234, -0.1853, 3.001), (0.1688, 0.602, 3.037), (0.1437, 0.5125, 3.025), (0.1688, 0.602, 2.989), (0.1938, 0.6914, 2.954), (0.3375, 0.5588, 3.037), (0.3877, 0.6418, 2.954), (0.3375, 0.5588, 2.989), (0.2874, 0.4757, 3.025), (0.4611, 0.4407, 3.037), (0.3926, 0.3752, 3.027), (0.4611, 0.4407, 2.992), (0.5296, 0.5062, 2.957), (0.5846, 0.3226, 3.037), (0.5846, 0.3226, 2.992), (0.4978, 0.2747, 3.027), (0.6715, 0.3705, 2.957), (0.6298, 0.1613, 3.037), (0.5363, 0.1373, 3.029), (0.6298, 0.1613, 2.994), (0.7234, 0.1853, 2.958), (0.6751, -1.69e-05, 3.037), (0.7754, -1.69e-05, 2.958), (0.6751, -1.69e-05, 2.994), (0.5748, -1.69e-05, 3.029), (0.6298, -0.1613, 3.037), (0.5363, -0.1374, 3.027), (0.6298, -0.1613, 2.992), (0.7234, -0.1853, 2.957), (0.7234, -0.1853, 2.808), (0.5846, -0.3226, 3.037), (0.5846, -0.3226, 2.992), (0.4978, -0.2747, 3.027), (0.6715, -0.3706, 2.957), (0.4611, -0.4407, 3.037), (0.3926, -0.3752, 3.028), (0.4611, -0.4407, 2.993), (0.5296, -0.5062, 2.957), (0.3375, -0.5588, 3.037), (0.3877, -0.6418, 2.957), (0.3375, -0.5588, 2.993), (0.2874, -0.4758, 3.028), (0.1688, -0.602, 3.037), (0.1437, -0.5126, 3.027), (0.1688, -0.602, 2.992), (0.1938, -0.6915, 2.957), (0.0, -0.6452, 3.037), (0.0, -0.6452, 2.992), (0.0, -0.5494, 3.027), (0.0, -0.7411, 2.957), (-0.1688, -0.602, 3.037), (-0.1437, -0.5126, 3.029), (-0.1688, -0.602, 2.993), (-0.1938, -0.6915, 2.958), (-0.3375, -0.5588, 3.037), (-0.3877, -0.6418, 2.958), (-0.3375, -0.5588, 2.993), (-0.2874, -0.4758, 3.029), (-0.4611, -0.4407, 3.037), (-0.3926, -0.3752, 3.029), (-0.4611, -0.4407, 2.994), (-0.5296, -0.5062, 2.958), (-0.5846, -0.3226, 3.037), (-0.5846, -0.3226, 2.994), (-0.4978, -0.2747, 3.029), (-0.6715, -0.3706, 2.958), (-0.6298, -0.1613, 3.037), (-0.5363, -0.1374, 3.031), (-0.6298, -0.1613, 2.995), (-0.7234, -0.1853, 2.96), (-0.6751, -1.69e-05, 3.037), (-0.7754, -1.69e-05, 2.96), (-0.6751, -1.69e-05, 2.995), (-0.5748, -1.69e-05, 3.031), (-0.6298, 0.1613, 3.037), (-0.5363, 0.1373, 3.026), (-0.6298, 0.1613, 2.991), (-0.7234, 0.1853, 2.956), (-0.5846, 0.3226, 3.037), (-0.5846, 0.3226, 2.991), (-0.4978, 0.2747, 3.026), (-0.6715, 0.3705, 2.956), (-0.4611, 0.4407, 3.037), (-0.3926, 0.3752, 3.027), (-0.4611, 0.4407, 2.991), (-0.5296, 0.5062, 2.956), (-0.3375, 0.5588, 3.037), (-0.3877, 0.6418, 2.956), (-0.3375, 0.5588, 2.991), (-0.2874, 0.4757, 3.027), (-0.1688, 0.602, 3.037), (-0.1437, 0.5125, 3.028), (-0.1688, 0.602, 2.992), (-0.1938, 0.6914, 2.957), (0.0, 0.6452, 3.037), (0.0, 0.6452, 2.992), (0.0, 0.5493, 3.028), (0.0, 0.7411, 2.957), (-0.6298, 0.1613, 3.166), (-0.5363, 0.1373, 3.201), (-0.7234, 0.1853, 3.131), (-0.4611, 0.4407, 3.166), (-0.3926, 0.3752, 3.201), (-0.5296, 0.5062, 3.131), (-0.1688, 0.602, 3.166), (-0.1437, 0.5125, 3.201), (-0.1938, 0.6914, 3.131), (0.1688, 0.602, 3.166), (0.1437, 0.5125, 3.201), (0.1938, 0.6914, 3.131), (0.4611, 0.4407, 3.166), (0.3926, 0.3752, 3.201), (0.5296, 0.5062, 3.131), (0.6298, 0.1613, 3.166), (0.5363, 0.1373, 3.201), (0.7234, 0.1853, 3.131), (0.6298, -0.1613, 3.166), (0.5363, -0.1374, 3.201), (0.7234, -0.1853, 3.131), (0.4611, -0.4407, 3.166), (0.3926, -0.3752, 3.201), (0.5296, -0.5062, 3.131), (0.1688, -0.602, 3.166), (0.1437, -0.5126, 3.201), (0.1938, -0.6915, 3.131), (-0.1688, -0.602, 3.166), (-0.1437, -0.5126, 3.201), (-0.1938, -0.6915, 3.131), (-0.4611, -0.4407, 3.166), (-0.3926, -0.3752, 3.201), (-0.5296, -0.5062, 3.131), (-0.6298, -0.1613, 3.166), (-0.5363, -0.1374, 3.201), (-0.7234, -0.1853, 3.131), (-0.4978, 0.2747, 3.201), (-0.5846, 0.3226, 3.166), (-0.6715, 0.3705, 3.131), (-0.3375, 0.5588, 3.166), (-0.3877, 0.6418, 3.131), (-0.2874, 0.4757, 3.201), (0.0, 0.5493, 3.201), (0.0, 0.6452, 3.166), (0.0, 0.7411, 3.131), (0.3375, 0.5588, 3.166), (0.3877, 0.6418, 3.131), (0.2874, 0.4757, 3.201), (0.4978, 0.2747, 3.201), (0.5846, 0.3226, 3.166), (0.6715, 0.3705, 3.131), (0.6751, -1.69e-05, 3.166), (0.7754, -1.69e-05, 3.131), (0.5748, -1.69e-05, 3.201), (0.4978, -0.2747, 3.201), (0.5846, -0.3226, 3.166), (0.6715, -0.3706, 3.131), (0.3375, -0.5588, 3.166), (0.3877, -0.6418, 3.131), (0.2874, -0.4758, 3.201), (0.0, -0.5494, 3.201), (0.0, -0.6452, 3.166), (0.0, -0.7411, 3.131), (-0.3375, -0.5588, 3.166), (-0.3877, -0.6418, 3.131), (-0.2874, -0.4758, 3.201), (-0.4978, -0.2747, 3.201), (-0.5846, -0.3226, 3.166), (-0.6715, -0.3706, 3.131), (-0.6751, -1.69e-05, 3.166), (-0.7754, -1.69e-05, 3.131), (-0.5748, -1.69e-05, 3.201), (-0.5494, 0.3032, 1.856), (-0.5513, 0.3042, 1.556), (-0.6366, -1.69e-05, 1.556), (-0.637, -1.69e-05, 1.856), (-0.5513, 0.3042, 1.313), (-0.6366, -1.69e-05, 1.313), (-0.3183, 0.5269, 1.313), (-0.318, 0.5244, 0.9358), (-0.3183, 0.5269, 1.557), (0.0, 0.6084, 1.556), (0.0, 0.6084, 1.313), (0.0, 0.6055, 0.9358), (0.3183, 0.5269, 1.313), (0.3183, 0.5269, 1.556), (0.3172, 0.5251, 1.856), (0.551, 0.3032, 1.856), (0.5513, 0.3042, 1.556), (0.5513, 0.3042, 1.313), (0.5487, 0.3028, 0.9358), (0.6366, -1.69e-05, 1.313), (0.637, -1.69e-05, 0.9358), (0.6366, -1.69e-05, 1.556), (0.637, -1.69e-05, 1.856), (0.5494, -0.3032, 1.856), (0.5513, -0.3042, 1.556), (0.5513, -0.3042, 1.313), (0.3183, -0.5269, 1.313), (0.318, -0.5244, 0.9358), (0.3183, -0.5269, 1.556), (0.0, -0.6085, 1.556), (0.0, -0.6085, 1.313), (-0.3183, -0.5269, 1.313), (-0.3183, -0.5269, 1.556), (-0.3172, -0.5252, 1.856), (-0.5513, -0.3042, 1.556), (-0.5513, -0.3042, 1.313), (-0.551, -0.3028, 0.9358)], [], [(0, 1, 2), (3, 4, 5, 6), (4, 7, 8, 5), (7, 9, 10, 8), (9, 0, 1, 10), (0, 9, 11, 12), (13, 11, 9, 7), (14, 13, 7, 4), (477, 14, 4, 3), (12, 0, 2), (2, 15, 12), (481, 16, 14, 477), (16, 17, 13, 14), (17, 18, 11, 13), (18, 15, 12, 11), (19, 20, 15, 18), (21, 19, 18, 17), (22, 21, 17, 16), (23, 22, 16, 481), (2, 20, 15), (2, 24, 20), (488, 25, 22, 23), (25, 26, 21, 22), (26, 27, 19, 21), (27, 24, 20, 19), (28, 29, 24, 27), (30, 28, 27, 26), (31, 30, 26, 25), (490, 31, 25, 488), (2, 29, 24), (2, 32, 29), (33, 34, 31, 490), (34, 35, 30, 31), (35, 36, 28, 30), (36, 32, 29, 28), (37, 38, 32, 36), (39, 37, 36, 35), (40, 39, 35, 34), (497, 40, 34, 33), (2, 38, 32), (2, 41, 38), (42, 43, 40, 497), (43, 44, 39, 40), (44, 45, 37, 39), (45, 41, 38, 37), (46, 47, 41, 45), (48, 46, 45, 44), (49, 48, 44, 43), (50, 49, 43, 42), (2, 47, 41), (2, 51, 47), (506, 52, 49, 50), (52, 53, 48, 49), (53, 54, 46, 48), (54, 51, 47, 46), (10, 1, 51, 54), (8, 10, 54, 53), (5, 8, 53, 52), (6, 5, 52, 506), (2, 1, 51), (55, 56, 57, 58), (55, 59, 60, 58), (59, 61, 62, 60), (61, 63, 64, 62), (63, 65, 66, 64), (65, 67, 68, 66), (67, 473, 69, 68), (68, 69, 503, 70), (66, 68, 70, 71), (64, 66, 71, 72), (62, 64, 72, 73), (60, 62, 73, 74), (58, 60, 74, 75), (58, 57, 76, 75), (75, 76, 77, 78), (75, 74, 79, 78), (74, 73, 80, 79), (73, 72, 81, 80), (72, 71, 82, 81), (71, 70, 83, 82), (70, 503, 84, 83), (83, 84, 85, 86), (82, 83, 86, 87), (81, 82, 87, 88), (80, 81, 88, 89), (79, 80, 89, 90), (78, 79, 90, 91), (78, 77, 92, 91), (91, 92, 93, 94), (91, 90, 95, 94), (90, 89, 96, 95), (89, 88, 97, 96), (88, 87, 98, 97), (87, 86, 99, 98), (86, 85, 493, 99), (99, 493, 492, 100), (98, 99, 100, 101), (97, 98, 101, 102), (96, 97, 102, 103), (95, 96, 103, 104), (94, 95, 104, 105), (94, 93, 106, 105), (105, 106, 107, 108), (105, 104, 109, 108), (104, 103, 110, 109), (103, 102, 111, 110), (102, 101, 112, 111), (101, 100, 113, 112), (100, 492, 485, 113), (113, 485, 484, 114), (112, 113, 114, 115), (111, 112, 115, 116), (110, 111, 116, 117), (109, 110, 117, 118), (108, 109, 118, 119), (108, 107, 120, 119), (119, 120, 121, 122), (119, 118, 123, 122), (118, 117, 124, 123), (117, 116, 125, 124), (116, 115, 126, 125), (115, 114, 127, 126), (114, 484, 128, 127), (127, 128, 129, 130), (126, 127, 130, 131), (125, 126, 131, 132), (124, 125, 132, 133), (123, 124, 133, 134), (122, 123, 134, 135), (122, 121, 136, 135), (135, 136, 137, 138), (135, 134, 139, 138), (134, 133, 140, 139), (133, 132, 141, 140), (132, 131, 142, 141), (131, 130, 143, 142), (130, 129, 470, 143), (473, 67, 143, 470), (142, 143, 67, 65), (141, 142, 65, 63), (140, 141, 63, 61), (139, 140, 61, 59), (59, 55, 138, 139), (56, 55, 138, 137), (144, 145, 146), (145, 147, 148, 146), (146, 148, 149, 150), (144, 146, 150), (144, 150, 151), (150, 149, 152, 151), (151, 152, 153, 154), (144, 151, 154), (144, 154, 155), (154, 153, 156, 155), (155, 156, 157, 158), (144, 155, 158), (144, 158, 159), (158, 157, 160, 159), (159, 160, 161, 162), (144, 159, 162), (144, 162, 163), (162, 161, 164, 163), (163, 164, 165, 166), (144, 163, 166), (144, 166, 167), (166, 165, 168, 167), (167, 168, 147, 145), (144, 167, 145), (169, 57, 56), (170, 76, 57), (171, 77, 76), (172, 92, 77), (173, 93, 92), (174, 106, 93), (175, 107, 106), (176, 120, 107), (177, 121, 120), (178, 136, 121), (179, 137, 136), (180, 56, 137), (181, 147, 168), (182, 181, 168), (181, 183, 147), (184, 168, 165), (185, 184, 165), (184, 182, 168), (186, 165, 164), (187, 186, 164), (186, 185, 165), (188, 164, 161), (189, 188, 161), (188, 187, 164), (190, 161, 160), (191, 190, 160), (190, 189, 161), (192, 160, 157), (193, 192, 157), (192, 191, 160), (194, 157, 156), (195, 194, 156), (194, 193, 157), (196, 156, 153), (197, 196, 153), (196, 195, 156), (198, 153, 152), (199, 198, 152), (198, 197, 153), (200, 152, 149), (201, 200, 149), (200, 199, 152), (202, 149, 148), (203, 202, 148), (202, 201, 149), (204, 148, 147), (183, 204, 147), (204, 203, 148), (180, 56, 205, 206), (137, 180, 206, 207), (206, 205, 208, 209), (181, 182, 210, 211), (183, 181, 211, 212), (212, 211, 213, 214), (184, 185, 215, 216), (182, 184, 216, 210), (210, 216, 217, 218), (179, 137, 207, 219), (136, 179, 219, 220), (219, 207, 221, 222), (186, 187, 223, 224), (185, 186, 224, 215), (215, 224, 225, 226), (178, 136, 220, 227), (121, 178, 227, 228), (227, 220, 229, 230), (188, 189, 231, 232), (187, 188, 232, 223), (223, 232, 233, 234), (177, 121, 228, 235), (120, 177, 235, 236), (235, 228, 237, 238), (190, 191, 239, 240), (189, 190, 240, 231), (231, 240, 241, 242), (176, 120, 236, 243), (107, 176, 243, 244), (243, 236, 245, 246), (192, 193, 247, 248), (191, 192, 248, 239), (239, 248, 249, 250), (175, 107, 244, 251), (106, 175, 251, 252), (251, 244, 253, 254), (194, 195, 255, 256), (193, 194, 256, 247), (247, 256, 257, 258), (174, 106, 252, 259), (93, 174, 259, 260), (259, 252, 261, 262), (196, 197, 263, 264), (195, 196, 264, 255), (255, 264, 265, 266), (173, 93, 260, 267), (92, 173, 267, 268), (267, 260, 269, 270), (198, 199, 271, 272), (197, 198, 272, 263), (263, 272, 273, 274), (172, 92, 268, 275), (77, 172, 275, 276), (275, 268, 277, 278), (200, 201, 279, 280), (199, 200, 280, 271), (271, 280, 281, 282), (171, 77, 276, 283), (76, 171, 283, 284), (283, 276, 285, 286), (202, 203, 287, 288), (201, 202, 288, 279), (279, 288, 289, 290), (170, 76, 284, 291), (57, 170, 291, 292), (291, 284, 293, 294), (204, 183, 212, 295), (203, 204, 295, 287), (287, 295, 296, 297), (169, 57, 292, 298), (56, 169, 298, 205), (298, 292, 299, 300), (301, 233, 302, 303), (238, 301, 303, 304), (235, 238, 304), (233, 232, 302), (305, 245, 306, 307), (242, 305, 307, 308), (245, 236, 306), (231, 242, 308), (232, 231, 308, 302), (236, 235, 304, 306), (307, 306, 304, 303), (308, 307, 303, 302), (309, 241, 310, 311), (246, 309, 311, 312), (243, 246, 312), (241, 240, 310), (250, 313, 314, 315), (313, 253, 316, 314), (253, 244, 316), (239, 250, 315), (240, 239, 315, 310), (244, 243, 312, 316), (314, 316, 312, 311), (315, 314, 311, 310), (317, 249, 318, 319), (254, 317, 319, 320), (251, 254, 320), (249, 248, 318), (321, 261, 322, 323), (258, 321, 323, 324), (261, 252, 322), (247, 258, 324), (248, 247, 324, 318), (252, 251, 320, 322), (323, 322, 320, 319), (324, 323, 319, 318), (325, 257, 326, 327), (262, 325, 327, 328), (259, 262, 328), (174, 259, 329), (257, 256, 326), (266, 330, 331, 332), (330, 269, 333, 331), (269, 260, 333), (255, 266, 332), (256, 255, 332, 326), (260, 259, 328, 333), (331, 333, 328, 327), (332, 331, 327, 326), (334, 265, 335, 336), (270, 334, 336, 337), (267, 270, 337), (265, 264, 335), (338, 277, 339, 340), (274, 338, 340, 341), (277, 268, 339), (263, 274, 341), (264, 263, 341, 335), (268, 267, 337, 339), (340, 339, 337, 336), (341, 340, 336, 335), (342, 273, 343, 344), (278, 342, 344, 345), (275, 278, 345), (273, 272, 343), (282, 346, 347, 348), (346, 285, 349, 347), (285, 276, 349), (271, 282, 348), (272, 271, 348, 343), (276, 275, 345, 349), (347, 349, 345, 344), (348, 347, 344, 343), (350, 281, 351, 352), (286, 350, 352, 353), (283, 286, 353), (281, 280, 351), (354, 293, 355, 356), (290, 354, 356, 357), (293, 284, 355), (279, 290, 357), (280, 279, 357, 351), (284, 283, 353, 355), (356, 355, 353, 352), (357, 356, 352, 351), (358, 289, 359, 360), (294, 358, 360, 361), (291, 294, 361), (289, 288, 359), (297, 362, 363, 364), (362, 299, 365, 363), (299, 292, 365), (287, 297, 364), (288, 287, 364, 359), (292, 291, 361, 365), (363, 365, 361, 360), (364, 363, 360, 359), (366, 296, 367, 368), (300, 366, 368, 369), (298, 300, 369), (296, 295, 367), (370, 208, 371, 372), (214, 370, 372, 373), (212, 214, 373), (208, 205, 371), (295, 212, 373, 367), (205, 298, 369, 371), (372, 371, 369, 368), (373, 372, 368, 367), (374, 213, 375, 376), (209, 374, 376, 377), (213, 211, 375), (206, 209, 377), (218, 378, 379, 380), (378, 221, 381, 379), (210, 218, 380), (221, 207, 381), (207, 206, 377, 381), (211, 210, 380, 375), (379, 381, 377, 376), (380, 379, 376, 375), (382, 217, 383, 384), (222, 382, 384, 385), (219, 222, 385), (217, 216, 383), (386, 229, 387, 388), (226, 386, 388, 389), (229, 220, 387), (215, 226, 389), (216, 215, 389, 383), (220, 219, 385, 387), (388, 387, 385, 384), (389, 388, 384, 383), (390, 225, 391, 392), (230, 390, 392, 393), (227, 230, 393), (225, 224, 391), (234, 394, 395, 396), (394, 237, 397, 395), (237, 228, 397), (223, 234, 396), (224, 223, 396, 391), (228, 227, 393, 397), (395, 397, 393, 392), (396, 395, 392, 391), (213, 374, 398, 399), (374, 209, 400, 398), (217, 382, 401, 402), (382, 222, 403, 401), (225, 390, 404, 405), (390, 230, 406, 404), (233, 301, 407, 408), (301, 238, 409, 407), (241, 309, 410, 411), (309, 246, 412, 410), (249, 317, 413, 414), (317, 254, 415, 413), (257, 325, 416, 417), (325, 262, 418, 416), (265, 334, 419, 420), (334, 270, 421, 419), (273, 342, 422, 423), (342, 278, 424, 422), (281, 350, 425, 426), (350, 286, 427, 425), (289, 358, 428, 429), (358, 294, 430, 428), (296, 366, 431, 432), (366, 300, 433, 431), (378, 218, 434, 435), (221, 378, 435, 436), (229, 386, 437, 438), (386, 226, 439, 437), (394, 234, 440, 441), (237, 394, 441, 442), (245, 305, 443, 444), (305, 242, 445, 443), (313, 250, 446, 447), (253, 313, 447, 448), (261, 321, 449, 450), (321, 258, 451, 449), (330, 266, 452, 453), (269, 330, 453, 454), (277, 338, 455, 456), (338, 274, 457, 455), (346, 282, 458, 459), (285, 346, 459, 460), (293, 354, 461, 462), (354, 290, 463, 461), (362, 297, 464, 465), (299, 362, 465, 466), (208, 370, 467, 468), (370, 214, 469, 467), (300, 299, 466, 433), (297, 296, 432, 464), (294, 293, 462, 430), (290, 289, 429, 463), (286, 285, 460, 427), (282, 281, 426, 458), (278, 277, 456, 424), (274, 273, 423, 457), (270, 269, 454, 421), (266, 265, 420, 452), (262, 261, 450, 418), (258, 257, 417, 451), (254, 253, 448, 415), (250, 249, 414, 446), (246, 245, 444, 412), (242, 241, 411, 445), (238, 237, 442, 409), (234, 233, 408, 440), (230, 229, 438, 406), (226, 225, 405, 439), (222, 221, 436, 403), (218, 217, 402, 434), (214, 213, 399, 469), (209, 208, 468, 400), (431, 433, 466, 465), (432, 431, 465, 464), (428, 430, 462, 461), (429, 428, 461, 463), (425, 427, 460, 459), (426, 425, 459, 458), (422, 424, 456, 455), (423, 422, 455, 457), (419, 421, 454, 453), (420, 419, 453, 452), (416, 418, 450, 449), (417, 416, 449, 451), (413, 415, 448, 447), (414, 413, 447, 446), (410, 412, 444, 443), (411, 410, 443, 445), (407, 409, 442, 441), (408, 407, 441, 440), (404, 406, 438, 437), (405, 404, 437, 439), (401, 403, 436, 435), (402, 401, 435, 434), (398, 400, 468, 467), (399, 398, 467, 469), (470, 471, 472, 473), (471, 474, 475, 472), (474, 3, 6, 475), (3, 474, 476, 477), (478, 476, 474, 471), (471, 470, 129, 478), (128, 479, 478, 129), (479, 480, 476, 478), (480, 481, 477, 476), (482, 23, 481, 480), (483, 482, 480, 479), (484, 483, 479, 128), (485, 486, 483, 484), (486, 487, 482, 483), (487, 488, 23, 482), (489, 490, 488, 487), (491, 489, 487, 486), (492, 491, 486, 485), (493, 494, 491, 492), (494, 495, 489, 491), (495, 33, 490, 489), (496, 497, 33, 495), (498, 496, 495, 494), (85, 498, 494, 493), (84, 499, 498, 85), (499, 500, 496, 498), (500, 42, 497, 496), (501, 50, 42, 500), (502, 501, 500, 499), (503, 502, 499, 84), (69, 504, 502, 503), (504, 505, 501, 502), (505, 506, 50, 501), (475, 6, 506, 505), (472, 475, 505, 504), (473, 472, 504, 69)])
me_plane_002__null.materials.append(mat_null)
me_plane_002__null.use_remesh_preserve_volume = False
me_plane_002__null.use_remesh_preserve_attributes = False
me_plane_002__null.use_mirror_vertex_groups = False
me_plane_002__null.update()

# ---- objects
ob_plane_008 = bpy.data.objects.new('Plane.008', me_plane_005)
ob_plane_007 = bpy.data.objects.new('Plane.007', me_plane_004)
ob_plane_006 = bpy.data.objects.new('Plane.006', me_plane_003)
ob_plane_004 = bpy.data.objects.new('Plane.004', me_plane_001)
ob_plane_003 = bpy.data.objects.new('Plane.003', me_plane_011)
ob_plane_002 = bpy.data.objects.new('Plane.002', me_plane_010)
ob_plane_001 = bpy.data.objects.new('Plane.001', me_plane_009)
ob_plane = bpy.data.objects.new('Plane', me_plane)
ob_plane_002__null = bpy.data.objects.new('Plane.002_(null)', me_plane_002__null)
ob_lamp = bpy.data.objects.new('Lamp', light_lamp)
ob_camera = bpy.data.objects.new('Camera', cam_camera)

# ---- transforms, parenting, visibility, modifiers, constraints
ob_plane_008.location = (0.0, 0.0, 0.0)
ob_plane_008.rotation_euler = (0.0, -0.0, -4.712)
ob_plane_008.scale = (1.0, 1.1, 1.0)
ob_plane_008.lock_rotations_4d = False
ob_plane_008.empty_display_type = 'ARROWS'
ob_plane_008.color = (0.0, 0.0, 0.0, 1.0)
ob_plane_008.lineart.crease_threshold = 0.0
_m = ob_plane_008.modifiers.new('Armature', 'ARMATURE')
_m.use_bone_envelopes = True
ob_plane_007.location = (0.0, 0.0, 0.0)
ob_plane_007.rotation_euler = (0.0, 0.0, -3.142)
ob_plane_007.scale = (1.0, 1.1, 1.0)
ob_plane_007.lock_rotations_4d = False
ob_plane_007.empty_display_type = 'ARROWS'
ob_plane_007.color = (0.0, 0.0, 0.0, 1.0)
ob_plane_007.lineart.crease_threshold = 0.0
_m = ob_plane_007.modifiers.new('Armature', 'ARMATURE')
_m.use_bone_envelopes = True
ob_plane_006.location = (0.0, 0.0, 0.0)
ob_plane_006.rotation_euler = (0.0, -0.0, -1.571)
ob_plane_006.scale = (1.0, 1.1, 1.0)
ob_plane_006.lock_rotations_4d = False
ob_plane_006.empty_display_type = 'ARROWS'
ob_plane_006.color = (0.0, 0.0, 0.0, 1.0)
ob_plane_006.lineart.crease_threshold = 0.0
_m = ob_plane_006.modifiers.new('Armature', 'ARMATURE')
_m.use_bone_envelopes = True
ob_plane_004.location = (0.8, 0.0, 0.0)
ob_plane_004.scale = (1.0, 1.1, 1.0)
ob_plane_004.lock_rotations_4d = False
ob_plane_004.empty_display_type = 'ARROWS'
ob_plane_004.color = (0.0, 0.0, 0.0, 1.0)
ob_plane_004.lineart.crease_threshold = 0.0
ob_plane_003.location = (0.0, 0.0, 0.0)
ob_plane_003.rotation_euler = (0.0, -0.0, -4.712)
ob_plane_003.scale = (1.0, 1.1, 1.0)
ob_plane_003.lock_rotations_4d = False
ob_plane_003.empty_display_type = 'ARROWS'
ob_plane_003.color = (0.0, 0.0, 0.0, 1.0)
ob_plane_003.lineart.crease_threshold = 0.0
_m = ob_plane_003.modifiers.new('Armature', 'ARMATURE')
_m.use_bone_envelopes = True
ob_plane_002.location = (0.0, 0.0, 0.0)
ob_plane_002.rotation_euler = (0.0, 0.0, -3.142)
ob_plane_002.scale = (1.0, 1.1, 1.0)
ob_plane_002.lock_rotations_4d = False
ob_plane_002.empty_display_type = 'ARROWS'
ob_plane_002.color = (0.0, 0.0, 0.0, 1.0)
ob_plane_002.lineart.crease_threshold = 0.0
_m = ob_plane_002.modifiers.new('Armature', 'ARMATURE')
_m.use_bone_envelopes = True
ob_plane_001.location = (0.0, 0.0, 0.0)
ob_plane_001.rotation_euler = (0.0, -0.0, -1.571)
ob_plane_001.scale = (1.0, 1.1, 1.0)
ob_plane_001.lock_rotations_4d = False
ob_plane_001.empty_display_type = 'ARROWS'
ob_plane_001.color = (0.0, 0.0, 0.0, 1.0)
ob_plane_001.lineart.crease_threshold = 0.0
_m = ob_plane_001.modifiers.new('Armature', 'ARMATURE')
_m.use_bone_envelopes = True
ob_plane.location = (0.0, 0.0, 0.0)
ob_plane.scale = (1.0, 1.1, 1.0)
ob_plane.lock_rotations_4d = False
ob_plane.empty_display_type = 'ARROWS'
ob_plane.color = (0.0, 0.0, 0.0, 1.0)
ob_plane.lineart.crease_threshold = 0.0
ob_plane_002__null.location = (0.0, 0.0, 0.0)
ob_plane_002__null.lock_rotations_4d = False
ob_plane_002__null.empty_display_type = 'ARROWS'
ob_plane_002__null.color = (0.0, 0.0, 0.0, 1.0)
ob_plane_002__null.lineart.crease_threshold = 0.0
ob_lamp.location = (0.0, 0.0, 5.722)
ob_lamp.rotation_euler = (0.0, 0.0, 0.4849)
ob_lamp.lock_rotations_4d = False
ob_lamp.empty_display_type = 'ARROWS'
ob_lamp.color = (0.0, 0.0, 0.0, 1.0)
ob_lamp.lineart.crease_threshold = 0.0
ob_camera.location = (4.765, -4.481, 7.967)
ob_camera.rotation_euler = (0.8237, 0.0, 0.8018)
ob_camera.lock_rotations_4d = False
ob_camera.empty_display_type = 'ARROWS'
ob_camera.color = (0.0, 0.0, 0.0, 0.0)
ob_camera.display_type = 'WIRE'
ob_camera.lineart.crease_threshold = 0.0

# ---- collection membership
col_collection_1.objects.link(ob_plane_008)
col_collection_1.objects.link(ob_plane_007)
col_collection_1.objects.link(ob_plane_006)
col_collection_1.objects.link(ob_plane_004)
col_collection_1.objects.link(ob_plane_003)
col_collection_1.objects.link(ob_plane_002)
col_collection_1.objects.link(ob_plane_001)
col_collection_1.objects.link(ob_plane)
col_collection_1.objects.link(ob_plane_002__null)
col_collection_1.objects.link(ob_lamp)
col_collection_1.objects.link(ob_camera)

# ---- scene / render settings (as saved in the file)
scene.camera = ob_camera
scene.frame_start = 1; scene.frame_end = 250; scene.frame_set(2)
scene.render.engine = 'BLENDER_EEVEE_NEXT'
scene.render.image_settings.quality = 100
scene.render.image_settings.compression = 100
scene.render.image_settings.exr_codec = 'RLE'
scene.render.resolution_x = 800
scene.render.resolution_y = 600
scene.render.pixel_aspect_x = 100.0
scene.render.pixel_aspect_y = 100.0
scene.render.fps = 25
scene.render.dither_intensity = 0.0
scene.render.use_compositing = False
scene.render.use_sequencer = False
scene.render.bake_margin = 2
scene.render.bake_bias = 0.0
scene.render.use_stamp_time = False
scene.render.use_stamp_date = False
scene.render.use_stamp_frame = False
scene.render.use_stamp_camera = False
scene.render.use_stamp_scene = False
scene.render.use_stamp_filename = False
scene.render.use_stamp_render_time = False
scene.render.stamp_font_size = 0
scene.cycles.use_denoising = False
scene.cycles.samples = 10
scene.cycles.sampling_pattern = 'TABULATED_SOBOL'
scene.cycles.light_sampling_threshold = 0.0
scene.cycles.use_adaptive_sampling = False
scene.cycles.use_light_tree = False
scene.cycles.blur_glossy = 0.0
scene.cycles.volume_bounces = 1
scene.cycles.pixel_filter_type = 'GAUSSIAN'
scene.cycles.sample_clamp_indirect = 0.0
scene.view_settings.view_transform = 'Raw'
bpy.context.view_layer.update()
